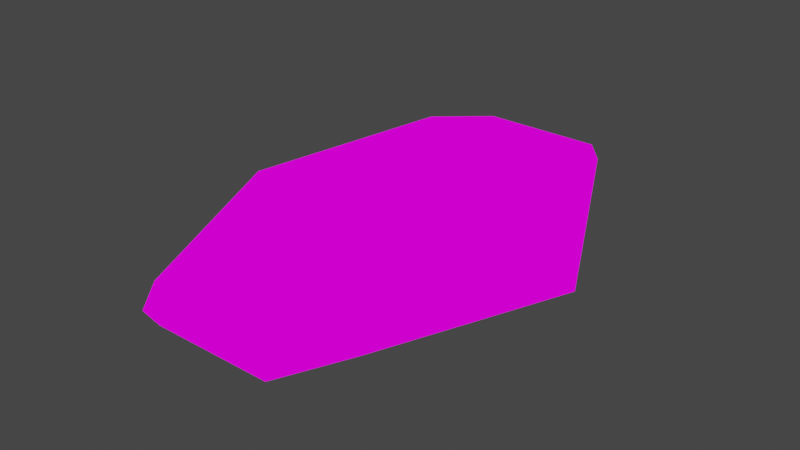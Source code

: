 # Source: ENVI_SciFi01.blend  (saved by Blender 2.82.7; exported with 4.5.12 LTS)
import bpy
from mathutils import Matrix  # noqa: F401  (used for matrix-valued properties, if any)

bpy.ops.wm.read_factory_settings(use_empty=True)
scene = bpy.context.scene
scene.name = 'Scene'

# ---- images (referenced by path relative to the original .blend; pixels are not part of the script)
import os
ASSET_DIR = os.environ.get("B2B_ASSET_DIR", "")  # directory of the original .blend (textures are referenced by path, not embedded)
HERE = os.path.dirname(os.path.abspath(__file__))  # packed textures are extracted next to this script under _unpacked/

def load_image(name, relpath, width, height, colorspace="sRGB"):
    """Load a texture the original file referenced (path relative to the .blend, or extracted next to this script)."""
    p = next((c for c in (os.path.join(HERE, relpath), os.path.join(ASSET_DIR, relpath)) if relpath and os.path.exists(c)), "")
    if p:
        img = bpy.data.images.load(p, check_existing=True)
        img.name = name
    else:  # same state as the original file: an image datablock whose file is absent (Cycles renders it pink)
        img = bpy.data.images.new(name, width, height)
        img.source = "FILE"
        img.filepath = "//" + (relpath or name)
    img.colorspace_settings.name = colorspace
    return img
img_tex_scifi01_innersphere_png = load_image('TEX_SciFi01_InnerSphere.png', 'TEX_SciFi01_InnerSphere.png', 1024, 1024, 'sRGB')
img_tex_scifi01_innersphere02_png = load_image('TEX_SciFi01_InnerSphere02.png', 'TEX_SciFi01_InnerSphere02.png', 1024, 1024, 'sRGB')

# ---- materials (node trees are filled in below, after node groups)
mat_space = bpy.data.materials.new('space')
mat_space.use_transparent_shadow = False
mat_space.roughness = 0.7615
mat_space.specular_intensity = 0.0
mat_space2 = bpy.data.materials.new('space2')
mat_space2.use_transparent_shadow = False

# ---- material node trees
mat_space.use_nodes = True; mat_space.node_tree.nodes.clear()
_N = mat_space.node_tree.nodes; _L = mat_space.node_tree.links
n0 = _N.new('ShaderNodeOutputMaterial'); n0.name = 'Material Output'; n0.location = (300, 300)
n1 = _N.new('ShaderNodeBackground'); n1.name = 'Background'; n1.location = (10, 300)
n2 = _N.new('ShaderNodeTexImage'); n2.name = 'Image Texture'; n2.location = (-280, 280)
n2.image = img_tex_scifi01_innersphere_png
_L.new(n1.outputs[0], n0.inputs[0])
_L.new(n2.outputs[0], n1.inputs[0])
n0.is_active_output = True
mat_space2.use_nodes = True; mat_space2.node_tree.nodes.clear()
_N = mat_space2.node_tree.nodes; _L = mat_space2.node_tree.links
n0 = _N.new('ShaderNodeOutputMaterial'); n0.name = 'Material Output'; n0.location = (300, 300)
n1 = _N.new('ShaderNodeBackground'); n1.name = 'Background'; n1.location = (10, 300)
n2 = _N.new('ShaderNodeTexImage'); n2.name = 'Image Texture'; n2.location = (-280, 280)
n2.image = img_tex_scifi01_innersphere02_png
_L.new(n1.outputs[0], n0.inputs[0])
_L.new(n2.outputs[0], n1.inputs[0])
n0.is_active_output = True

# ---- world
world_world = bpy.data.worlds.new('World'); scene.world = world_world
world_world.use_nodes = True; world_world.node_tree.nodes.clear()
_N = world_world.node_tree.nodes; _L = world_world.node_tree.links
n0 = _N.new('ShaderNodeOutputWorld'); n0.name = 'World Output'; n0.location = (300, 300)
n1 = _N.new('ShaderNodeBackground'); n1.name = 'Background'; n1.location = (10, 300)
n1.inputs[0].default_value = (0.05088, 0.05088, 0.05088, 1.0)
_L.new(n1.outputs[0], n0.inputs[0])
n0.is_active_output = True
world_world.color = (0.05088, 0.05088, 0.05088)
world_world.use_sun_shadow = False
world_world.sun_shadow_jitter_overblur = 0.0

# ---- meshes
me_envi_scifi01 = bpy.data.meshes.new('ENVI_SciFi01')
me_envi_scifi01.from_pydata([(165.2, 0.3363, -0.03059), (165.2, -0.3576, 1.462e-06), (-165.4, -0.04553, -7.101e-09), (-165.4, -0.04278, 0.003884), (165.2, -0.1788, 0.07746), (165.2, -0.1788, -0.07745), (165.2, 0.179, -0.07745), (-165.4, 0.02262, 0.009835), (-165.4, -0.02281, -0.009835), (-165.4, -0.04278, -0.003884), (165.2, 0.3579, 1.948e-06), (165.2, -0.336, -0.03059), (165.2, 0.179, 0.07746), (165.2, -0.336, 0.03059), (165.2, 0.3363, 0.03059), (-165.4, 0.04259, 0.003884), (-165.4, 0.04259, -0.003884), (-165.4, 0.02262, -0.009835), (-165.4, -0.02281, 0.009835), (-165.4, 0.04533, -3.898e-08), (54.31, 109.1, -47.25), (54.32, -218.2, -3.404e-05), (54.31, 109.1, 47.25), (54.31, -205.1, 18.66), (54.31, -109.1, 47.25), (54.31, -109.1, -47.25), (54.31, -205.1, -18.66), (54.31, 205.1, 18.66), (54.31, 205.1, -18.66), (54.31, 218.2, 0.0002592), (-54.73, 205.1, 18.66), (-54.73, 205.1, -18.66), (-54.73, 218.2, -0.0001856), (-54.73, 109.1, -47.25), (-54.73, -218.2, -3.404e-05), (-54.73, 109.1, 47.25), (-54.73, -205.1, 18.66), (-54.73, -109.1, 47.25), (-54.73, -109.1, -47.25), (-54.73, -205.1, -18.66), (-110.0, 102.6, 9.332), (-110.0, 102.6, -9.332), (-110.0, 109.1, -9.281e-05), (-110.0, 54.58, -23.63), (-110.0, -109.1, -1.702e-05), (-110.0, 54.58, 23.63), (-110.0, -102.6, 9.332), (-110.0, -54.57, 23.63), (-110.0, -54.57, -23.63), (-110.0, -102.6, -9.332), (-82.39, 81.85, -35.44), (-82.39, -163.7, -2.553e-05), (-82.39, 81.85, 35.44), (-82.39, -153.8, 14.0), (-82.39, -81.84, 35.44), (-82.39, -81.84, -35.44), (-82.39, -153.8, -14.0), (-82.39, 153.8, 14.0), (-82.39, 153.8, -14.0), (-82.39, 163.7, -0.0001392), (-137.7, 51.3, 4.668), (-137.7, 51.3, -4.668), (-137.7, 54.6, -4.643e-05), (-137.7, 27.3, -11.82), (-137.7, -54.59, -8.514e-06), (-137.7, 27.3, 11.82), (-137.7, -51.3, 4.668), (-137.7, -27.29, 11.82), (-137.7, -27.29, -11.82), (-137.7, -51.3, -4.668), (109.8, 54.65, -23.66), (109.8, -109.3, -1.629e-05), (109.8, 54.65, 23.66), (109.8, -102.7, 9.345), (109.8, -54.64, 23.66), (109.8, -54.64, -23.66), (109.8, -102.7, -9.345), (109.8, 102.7, 9.346), (109.8, 102.7, -9.346), (109.8, 109.3, 0.0001306), (82.03, 153.9, 14.0), (82.03, 153.9, -14.0), (82.03, 163.8, 0.0001949), (82.03, 81.89, -35.46), (82.04, -163.8, -2.516e-05), (82.03, 81.89, 35.46), (82.03, -153.9, 14.0), (82.03, -81.88, 35.46), (82.03, -81.88, -35.46), (82.03, -153.9, -14.0), (137.5, 27.42, -11.87), (137.5, -54.83, -7.413e-06), (137.5, 27.42, 11.87), (137.5, -51.52, 4.688), (137.5, -27.41, 11.87), (137.5, -27.41, -11.87), (137.5, -51.52, -4.688), (137.5, 51.52, 4.688), (137.5, 51.52, -4.688), (137.5, 54.83, 6.626e-05), (-165.4, 0.0326, 0.00686), (165.2, 0.2576, 0.05402), (54.31, 157.1, 32.96), (-54.73, 157.1, 32.96), (-110.0, 78.57, 16.48), (-82.39, 117.8, 24.72), (-137.7, 39.3, 8.244), (109.8, 78.68, 16.5), (82.03, 117.9, 24.73), (137.5, 39.47, 8.279), (-165.4, -9.765e-05, 0.009835), (165.2, 0.0001218, 0.07746), (54.31, 0.01064, 47.25), (-54.73, 0.01059, 47.25), (-110.0, 0.005245, 23.63), (-82.39, 0.007919, 35.44), (-137.7, 0.002575, 11.82), (109.8, 0.005386, 23.66), (82.03, 0.008018, 35.46), (137.5, 0.002754, 11.87), (165.2, -0.2574, 0.05402), (-165.4, -0.0328, 0.00686), (54.31, -157.1, 32.96), (-54.73, -157.1, 32.96), (-110.0, -78.56, 16.48), (-82.39, -117.8, 24.72), (-137.7, -39.3, 8.244), (109.8, -78.67, 16.5), (82.03, -117.9, 24.73), (137.5, -39.46, 8.279), (-165.4, -0.04416, 0.001942), (165.2, -0.3468, 0.0153), (54.31, -211.7, 9.33), (-54.73, -211.7, 9.33), (-110.0, -105.8, 4.666), (-82.39, -158.8, 6.998), (-137.7, -52.95, 2.334), (109.8, -106.0, 4.673), (82.03, -158.8, 7.001), (137.5, -53.17, 2.344), (165.2, -0.3468, -0.01529), (-165.4, -0.04416, -0.001942), (54.31, -211.7, -9.33), (-54.73, -211.7, -9.33), (-110.0, -105.8, -4.666), (-82.39, -158.8, -6.998), (-137.7, -52.95, -2.334), (109.8, -106.0, -4.673), (82.03, -158.8, -7.001), (137.5, -53.17, -2.344), (-165.4, -0.0328, -0.00686), (165.2, -0.2574, -0.05402), (54.31, -157.1, -32.96), (-54.73, -157.1, -32.96), (-110.0, -78.56, -16.48), (-82.39, -117.8, -24.72), (-137.7, -39.3, -8.244), (109.8, -78.67, -16.5), (82.03, -117.9, -24.73), (137.5, -39.46, -8.279), (-165.4, -9.764e-05, -0.009835), (165.2, 0.000122, -0.07745), (54.31, 0.01073, -47.25), (-54.73, 0.0107, -47.25), (-110.0, 0.005302, -23.63), (-82.39, 0.008003, -35.44), (-137.7, 0.002602, -11.82), (109.8, 0.005432, -23.66), (82.03, 0.008087, -35.46), (137.5, 0.002777, -11.87), (-165.4, 0.0326, -0.00686), (165.2, 0.2576, -0.05402), (54.31, 157.1, -32.96), (-54.73, 157.1, -32.96), (-110.0, 78.57, -16.48), (-82.39, 117.8, -24.72), (-137.7, 39.3, -8.244), (109.8, 78.68, -16.5), (82.03, 117.9, -24.73), (137.5, 39.47, -8.279), (165.2, 0.3471, -0.01529), (-165.4, 0.04396, -0.001942), (54.31, 211.7, -9.33), (-54.73, 211.7, -9.33), (-110.0, 105.9, -4.666), (-82.39, 158.8, -6.998), (-137.7, 52.95, -2.334), (109.8, 106.0, -4.673), (82.03, 158.8, -7.001), (137.5, 53.18, -2.344), (-165.4, 0.04396, 0.001942), (165.2, 0.3471, 0.0153), (54.31, 211.7, 9.33), (-54.73, 211.7, 9.33), (-110.0, 105.9, 4.666), (-82.39, 158.8, 6.998), (-137.7, 52.95, 2.334), (109.8, 106.0, 4.673), (82.03, 158.8, 7.002), (137.5, 53.18, 2.344), (68.17, 179.5, 16.33), (68.17, 179.5, -16.33), (68.17, 191.0, 0.000227), (68.17, 95.51, -41.35), (68.18, -191.0, -2.96e-05), (68.17, 95.51, 41.35), (68.17, -179.5, 16.33), (68.17, -95.49, 41.35), (68.17, -95.49, -41.35), (68.17, -179.5, -16.33), (68.17, 137.5, 28.84), (68.17, 0.009331, 41.35), (68.17, -137.5, 28.84), (68.17, -185.2, 8.166), (68.17, -185.2, -8.166), (68.17, -137.5, -28.84), (68.17, 0.009411, -41.35), (68.17, 137.5, -28.84), (68.17, 185.3, -8.166), (68.17, 185.3, 8.166), (95.89, 68.27, -29.56), (95.9, -136.5, -2.072e-05), (95.89, 68.27, 29.56), (95.89, -128.3, 11.67), (95.89, -68.26, 29.56), (95.89, -68.26, -29.56), (95.89, -128.3, -11.67), (95.89, 128.3, 11.67), (95.89, 128.3, -11.67), (95.89, 136.5, 0.0001627), (95.89, 98.29, 20.62), (95.89, 0.006702, 29.56), (95.89, -98.28, 20.62), (95.89, -132.4, 5.837), (95.89, -132.4, -5.837), (95.89, -98.28, -20.62), (95.89, 0.00676, -29.56), (95.89, 98.29, -20.62), (95.89, 132.4, -5.837), (95.89, 132.4, 5.837), (123.6, 77.12, 7.017), (123.6, 77.12, -7.017), (123.6, 82.07, 9.842e-05), (123.6, 41.04, -17.77), (123.6, -82.06, -1.185e-05), (123.6, 41.04, 17.77), (123.6, -77.11, 7.017), (123.6, -41.03, 17.77), (123.6, -41.03, -17.77), (123.6, -77.11, -7.017), (123.6, 59.08, 12.39), (123.6, 0.00407, 17.77), (123.6, -59.07, 12.39), (123.6, -79.59, 3.508), (123.6, -79.59, -3.508), (123.6, -59.07, -12.39), (123.6, 0.004105, -17.77), (123.6, 59.08, -12.39), (123.6, 79.59, -3.508), (123.6, 79.59, 3.508), (151.3, 13.8, -5.974), (151.3, -27.59, -2.975e-06), (151.3, 13.8, 5.974), (151.3, -25.93, 2.359), (151.3, -13.79, 5.974), (151.3, -13.79, -5.974), (151.3, -25.93, -2.359), (151.3, 25.93, 2.359), (151.3, 25.93, -2.359), (151.3, 27.59, 3.411e-05), (151.3, 19.86, 4.167), (151.3, 0.001438, 5.974), (151.3, -19.86, 4.167), (151.3, -26.76, 1.18), (151.3, -26.76, -1.18), (151.3, -19.86, -4.167), (151.3, 0.00145, -5.974), (151.3, 19.86, -4.167), (151.3, 26.76, -1.18), (151.3, 26.76, 1.18), (-68.56, 95.49, -41.35), (-68.56, -191.0, -2.978e-05), (-68.56, 95.49, 41.35), (-68.56, -179.4, 16.33), (-68.56, -95.47, 41.34), (-68.56, -95.47, -41.34), (-68.56, -179.4, -16.33), (-68.56, 179.5, 16.33), (-68.56, 179.5, -16.33), (-68.56, 191.0, -0.0001624), (-68.56, 137.5, 28.84), (-68.56, 0.009254, 41.35), (-68.56, -137.5, 28.84), (-68.56, -185.2, 8.164), (-68.56, -185.2, -8.164), (-68.56, -137.5, -28.84), (-68.56, 0.00935, -41.34), (-68.56, 137.5, -28.84), (-68.56, 185.2, -8.164), (-68.56, 185.2, 8.164), (-96.21, 128.2, 11.66), (-96.21, 128.2, -11.66), (-96.21, 136.4, -0.000116), (-96.21, 68.21, -29.53), (-96.21, -136.4, -2.127e-05), (-96.21, 68.21, 29.54), (-96.21, -128.2, 11.66), (-96.21, -68.2, 29.53), (-96.21, -68.2, -29.53), (-96.21, -128.2, -11.66), (-96.21, 98.2, 20.6), (-96.21, 0.006582, 29.53), (-96.21, -98.19, 20.6), (-96.21, -132.3, 5.832), (-96.21, -132.3, -5.832), (-96.21, -98.19, -20.6), (-96.21, 0.006653, -29.53), (-96.21, 98.2, -20.6), (-96.21, 132.3, -5.832), (-96.21, 132.3, 5.832), (-123.9, 40.94, -17.72), (-123.9, -81.87, -1.277e-05), (-123.9, 40.94, 17.72), (-123.9, -76.93, 7.0), (-123.9, -40.93, 17.72), (-123.9, -40.93, -17.72), (-123.9, -76.93, -7.0), (-123.9, 76.93, 7.0), (-123.9, 76.93, -7.0), (-123.9, 81.87, -6.962e-05), (-123.9, 58.94, 12.36), (-123.9, 0.00391, 17.72), (-123.9, -58.93, 12.36), (-123.9, -79.4, 3.5), (-123.9, -79.4, -3.5), (-123.9, -58.93, -12.36), (-123.9, 0.003952, -17.72), (-123.9, 58.94, -12.36), (-123.9, 79.4, -3.5), (-123.9, 79.4, 3.5), (-151.5, 25.67, 2.336), (-151.5, 25.67, -2.336), (-151.5, 27.32, -2.323e-05), (-151.5, 13.66, -5.915), (-151.5, -27.32, -4.261e-06), (-151.5, 13.66, 5.915), (-151.5, -25.67, 2.336), (-151.5, -13.66, 5.915), (-151.5, -13.66, -5.915), (-151.5, -25.67, -2.336), (-151.5, 19.67, 4.125), (-151.5, 0.001239, 5.915), (-151.5, -19.66, 4.125), (-151.5, -26.5, 1.168), (-151.5, -26.5, -1.168), (-151.5, -19.66, -4.125), (-151.5, 0.001252, -5.915), (-151.5, 19.67, -4.125), (-151.5, 26.5, -1.168), (-151.5, 26.5, 1.168)], [], [(275, 151, 5, 265), (277, 260, 6, 171), (272, 264, 4, 120), (358, 181, 16, 341), (271, 262, 12, 111), (273, 131, 1, 261), (274, 261, 1, 140), (276, 161, 6, 260), (350, 100, 15, 340), (6, 161, 5, 151, 11, 140, 1, 131, 13, 120, 4, 111, 12, 101, 14, 191, 10, 180, 0, 171), (2, 141, 9, 150, 8, 160, 17, 170, 16, 181, 19, 190, 15, 100, 7, 110, 18, 121, 3, 130), (279, 269, 10, 191), (103, 30, 27, 102), (163, 162, 20, 33), (143, 142, 26, 39), (133, 132, 21, 34), (113, 112, 24, 37), (182, 183, 31, 28), (123, 122, 23, 36), (173, 172, 28, 31), (153, 152, 25, 38), (218, 182, 28, 201), (210, 102, 27, 200), (295, 153, 38, 285), (297, 280, 33, 173), (292, 284, 37, 123), (291, 282, 35, 113), (293, 133, 34, 281), (294, 281, 34, 143), (296, 163, 33, 280), (299, 289, 32, 193), (192, 27, 30, 193), (339, 329, 42, 194), (336, 164, 43, 320), (334, 321, 44, 144), (333, 134, 44, 321), (331, 322, 45, 114), (332, 324, 47, 124), (337, 320, 43, 174), (335, 154, 48, 325), (310, 104, 40, 300), (318, 184, 41, 301), (298, 185, 58, 288), (290, 105, 57, 287), (319, 302, 59, 195), (316, 165, 50, 303), (314, 304, 51, 145), (313, 135, 51, 304), (311, 305, 52, 115), (312, 307, 54, 125), (317, 303, 50, 175), (315, 155, 55, 308), (355, 156, 68, 348), (357, 343, 63, 176), (352, 347, 67, 126), (351, 345, 65, 116), (353, 136, 64, 344), (354, 344, 64, 146), (356, 166, 63, 343), (359, 342, 62, 196), (330, 106, 60, 327), (338, 186, 61, 328), (250, 107, 77, 240), (258, 187, 78, 241), (239, 229, 79, 197), (236, 167, 70, 220), (234, 221, 71, 147), (233, 137, 71, 221), (231, 222, 72, 117), (232, 224, 74, 127), (237, 220, 70, 177), (235, 157, 75, 225), (215, 158, 88, 208), (217, 203, 83, 178), (212, 207, 87, 128), (211, 205, 85, 118), (213, 138, 84, 204), (214, 204, 84, 148), (216, 168, 83, 203), (219, 202, 82, 198), (230, 108, 80, 227), (238, 188, 81, 228), (278, 189, 98, 268), (270, 109, 97, 267), (259, 242, 99, 199), (256, 169, 90, 243), (254, 244, 91, 149), (253, 139, 91, 244), (251, 245, 92, 119), (252, 247, 94, 129), (257, 243, 90, 179), (255, 159, 95, 248), (262, 92, 109, 270), (222, 85, 108, 230), (245, 72, 107, 250), (322, 65, 106, 330), (282, 52, 105, 290), (305, 45, 104, 310), (205, 22, 102, 210), (35, 103, 102, 22), (345, 7, 100, 350), (247, 251, 119, 94), (207, 211, 118, 87), (224, 231, 117, 74), (347, 351, 116, 67), (307, 311, 115, 54), (324, 331, 114, 47), (284, 291, 113, 37), (35, 22, 112, 113), (264, 271, 111, 4), (246, 252, 129, 93), (206, 212, 128, 86), (223, 232, 127, 73), (346, 352, 126, 66), (306, 312, 125, 53), (323, 332, 124, 46), (283, 292, 123, 36), (37, 24, 122, 123), (263, 272, 120, 13), (246, 93, 139, 253), (206, 86, 138, 213), (223, 73, 137, 233), (346, 66, 136, 353), (306, 53, 135, 313), (323, 46, 134, 333), (283, 36, 133, 293), (36, 23, 132, 133), (263, 13, 131, 273), (249, 254, 149, 96), (209, 214, 148, 89), (226, 234, 147, 76), (349, 354, 146, 69), (309, 314, 145, 56), (326, 334, 144, 49), (286, 294, 143, 39), (34, 21, 142, 143), (266, 274, 140, 11), (249, 96, 159, 255), (209, 89, 158, 215), (226, 76, 157, 235), (349, 69, 156, 355), (309, 56, 155, 315), (326, 49, 154, 335), (286, 39, 153, 295), (39, 26, 152, 153), (266, 11, 151, 275), (248, 95, 169, 256), (208, 88, 168, 216), (225, 75, 167, 236), (348, 68, 166, 356), (308, 55, 165, 316), (325, 48, 164, 336), (285, 38, 163, 296), (38, 25, 162, 163), (265, 5, 161, 276), (241, 257, 179, 98), (201, 217, 178, 81), (228, 237, 177, 78), (341, 357, 176, 61), (301, 317, 175, 58), (328, 337, 174, 41), (288, 297, 173, 31), (33, 20, 172, 173), (268, 277, 171, 0), (269, 99, 189, 278), (229, 82, 188, 238), (242, 79, 187, 258), (329, 62, 186, 338), (289, 59, 185, 298), (302, 42, 184, 318), (202, 29, 182, 218), (29, 32, 183, 182), (342, 19, 181, 358), (240, 259, 199, 97), (200, 219, 198, 80), (227, 239, 197, 77), (340, 359, 196, 60), (300, 319, 195, 57), (327, 339, 194, 40), (29, 192, 193, 32), (287, 299, 193, 30), (267, 279, 191, 14), (27, 192, 219, 200), (82, 202, 218, 188), (28, 172, 217, 201), (25, 208, 216, 162), (26, 209, 215, 152), (26, 142, 214, 209), (23, 206, 213, 132), (23, 122, 212, 206), (24, 112, 211, 207), (85, 205, 210, 108), (192, 29, 202, 219), (162, 216, 203, 20), (142, 21, 204, 214), (132, 213, 204, 21), (112, 22, 205, 211), (122, 24, 207, 212), (172, 20, 203, 217), (152, 215, 208, 25), (108, 210, 200, 80), (188, 218, 201, 81), (80, 198, 239, 227), (79, 229, 238, 187), (81, 178, 237, 228), (88, 225, 236, 168), (89, 226, 235, 158), (89, 148, 234, 226), (86, 223, 233, 138), (86, 128, 232, 223), (87, 118, 231, 224), (72, 222, 230, 107), (187, 238, 228, 78), (107, 230, 227, 77), (158, 235, 225, 88), (178, 83, 220, 237), (128, 87, 224, 232), (118, 85, 222, 231), (138, 233, 221, 84), (148, 84, 221, 234), (168, 236, 220, 83), (198, 82, 229, 239), (77, 197, 259, 240), (99, 242, 258, 189), (78, 177, 257, 241), (75, 248, 256, 167), (76, 249, 255, 157), (76, 147, 254, 249), (73, 246, 253, 137), (73, 127, 252, 246), (74, 117, 251, 247), (92, 245, 250, 109), (157, 255, 248, 75), (177, 70, 243, 257), (127, 74, 247, 252), (117, 72, 245, 251), (137, 253, 244, 71), (147, 71, 244, 254), (167, 256, 243, 70), (197, 79, 242, 259), (189, 258, 241, 98), (109, 250, 240, 97), (97, 199, 279, 267), (10, 269, 278, 180), (98, 179, 277, 268), (95, 265, 276, 169), (96, 266, 275, 159), (96, 149, 274, 266), (93, 263, 273, 139), (93, 129, 272, 263), (94, 119, 271, 264), (12, 262, 270, 101), (101, 270, 267, 14), (180, 278, 268, 0), (199, 99, 269, 279), (169, 276, 260, 90), (149, 91, 261, 274), (139, 273, 261, 91), (119, 92, 262, 271), (129, 94, 264, 272), (179, 90, 260, 277), (159, 275, 265, 95), (57, 195, 299, 287), (32, 289, 298, 183), (58, 175, 297, 288), (55, 285, 296, 165), (56, 286, 295, 155), (56, 145, 294, 286), (53, 283, 293, 135), (53, 125, 292, 283), (54, 115, 291, 284), (35, 282, 290, 103), (103, 290, 287, 30), (183, 298, 288, 31), (195, 59, 289, 299), (165, 296, 280, 50), (145, 51, 281, 294), (135, 293, 281, 51), (115, 52, 282, 291), (125, 54, 284, 292), (175, 50, 280, 297), (155, 295, 285, 55), (40, 194, 319, 300), (59, 302, 318, 185), (41, 174, 317, 301), (48, 308, 316, 164), (49, 309, 315, 154), (49, 144, 314, 309), (46, 306, 313, 134), (46, 124, 312, 306), (47, 114, 311, 307), (52, 305, 310, 105), (154, 315, 308, 48), (174, 43, 303, 317), (124, 47, 307, 312), (114, 45, 305, 311), (134, 313, 304, 44), (144, 44, 304, 314), (164, 316, 303, 43), (194, 42, 302, 319), (185, 318, 301, 58), (105, 310, 300, 57), (60, 196, 339, 327), (42, 329, 338, 184), (61, 176, 337, 328), (68, 325, 336, 166), (69, 326, 335, 156), (69, 146, 334, 326), (66, 323, 333, 136), (66, 126, 332, 323), (67, 116, 331, 324), (45, 322, 330, 104), (184, 338, 328, 41), (104, 330, 327, 40), (156, 335, 325, 68), (176, 63, 320, 337), (126, 67, 324, 332), (116, 65, 322, 331), (136, 333, 321, 64), (146, 64, 321, 334), (166, 336, 320, 63), (196, 62, 329, 339), (15, 190, 359, 340), (62, 342, 358, 186), (16, 170, 357, 341), (8, 348, 356, 160), (9, 349, 355, 150), (9, 141, 354, 349), (3, 346, 353, 130), (3, 121, 352, 346), (18, 110, 351, 347), (65, 345, 350, 106), (190, 19, 342, 359), (160, 356, 343, 17), (141, 2, 344, 354), (130, 353, 344, 2), (110, 7, 345, 351), (121, 18, 347, 352), (170, 17, 343, 357), (150, 355, 348, 8), (106, 350, 340, 60), (186, 358, 341, 61)])
me_envi_scifi01.polygons.foreach_set('use_smooth', [True] * 342)
me_envi_scifi01.polygons.foreach_set('material_index', [1, 1, 1, 1, 1, 1, 1, 1, 1, 0, 0, 1, 0, 0, 0, 0, 0, 0, 0, 0, 0, 0, 0, 0, 0, 0, 0, 0, 0, 0, 0, 0, 1, 1, 1, 1, 1, 1, 1, 1, 0, 0, 0, 0, 0, 0, 0, 0, 0, 0, 0, 0, 1, 1, 1, 1, 1, 1, 1, 1, 1, 1, 1, 1, 0, 0, 0, 0, 0, 0, 0, 0, 0, 0, 0, 0, 0, 0, 0, 0, 0, 0, 1, 1, 1, 1, 1, 1, 1, 1, 1, 1, 1, 0, 1, 1, 0, 0, 0, 0, 1, 1, 0, 0, 1, 0, 1, 0, 0, 1, 1, 0, 0, 1, 0, 1, 0, 0, 1, 1, 0, 0, 1, 0, 1, 0, 0, 1, 1, 0, 0, 1, 0, 1, 0, 0, 1, 1, 0, 0, 1, 0, 1, 0, 0, 1, 1, 0, 0, 1, 0, 1, 0, 0, 1, 1, 0, 0, 1, 0, 1, 0, 0, 1, 1, 0, 1, 1, 0, 0, 0, 0, 1, 1, 0, 0, 1, 0, 1, 0, 0, 1, 0, 0, 0, 0, 0, 0, 0, 0, 0, 0, 0, 0, 0, 0, 0, 0, 0, 0, 0, 0, 0, 0, 0, 0, 0, 0, 0, 0, 0, 0, 0, 0, 0, 0, 0, 0, 0, 0, 0, 0, 1, 1, 1, 1, 1, 1, 1, 1, 1, 1, 1, 1, 1, 1, 1, 1, 1, 1, 1, 1, 1, 1, 1, 1, 1, 1, 1, 1, 1, 1, 1, 1, 1, 1, 1, 1, 1, 1, 1, 1, 0, 0, 0, 0, 0, 0, 0, 0, 0, 0, 0, 0, 0, 0, 0, 0, 0, 0, 0, 0, 0, 0, 0, 0, 0, 0, 0, 0, 0, 0, 0, 0, 0, 0, 0, 0, 0, 0, 0, 0, 1, 1, 1, 1, 1, 1, 1, 1, 1, 1, 1, 1, 1, 1, 1, 1, 1, 1, 1, 1, 1, 1, 1, 1, 1, 1, 1, 1, 1, 1, 1, 1, 1, 1, 1, 1, 1, 1, 1, 1])
_uv = me_envi_scifi01.uv_layers.new(name='UVMap')
_uv.uv.foreach_set('vector', [0.5, 0.875, 0.5, 1.0, -1.669e-06, 1.0, -1.669e-06, 0.875, 0.5, 0.875, 1.0, 0.875, 1.0, 1.0, 0.5, 1.0, 0.5, 0.875, 0.0, 0.875, 0.0, 1.0, 0.5, 1.0, 0.5, 0.125, 0.5, -1.594e-06, 1.0, -1.669e-06, 1.0, 0.125, 0.5, 0.875, 5.96e-08, 0.875, 0.0, 1.0, 0.5, 1.0, 0.5, 0.875, 0.5, 1.0, 1.0, 1.0, 1.0, 0.875, 0.5, 0.875, 1.0, 0.875, 1.0, 1.0, 0.5, 1.0, 0.5, 0.875, 0.5, 1.0, -1.639e-06, 1.0, -1.643e-06, 0.875, 0.5, 0.125, 0.5, -1.55e-06, 1.192e-07, -1.669e-06, -1.431e-06, 0.125, 0.004761, 0.9952, 0.004761, 0.9934, 0.004761, 0.9916, 0.006417, 0.9908, 0.008072, 0.99, 0.009154, 0.9899, 0.01024, 0.9898, 0.01132, 0.9899, 0.0124, 0.99, 0.01405, 0.9908, 0.01571, 0.9916, 0.01571, 0.9934, 0.01571, 0.9952, 0.01405, 0.996, 0.0124, 0.9968, 0.01132, 0.9969, 0.01024, 0.997, 0.009154, 0.9969, 0.008072, 0.9968, 0.006417, 0.996, 0.01131, 0.9865, 0.01254, 0.9867, 0.01377, 0.9869, 0.01566, 0.9883, 0.01755, 0.9896, 0.01755, 0.9928, 0.01755, 0.9959, 0.01566, 0.9972, 0.01377, 0.9986, 0.01254, 0.9988, 0.01131, 0.999, 0.01008, 0.9988, 0.008848, 0.9986, 0.006961, 0.9972, 0.005074, 0.9959, 0.005074, 0.9928, 0.005074, 0.9896, 0.006961, 0.9883, 0.008848, 0.9869, 0.01008, 0.9867, 0.5, 0.875, 5.96e-08, 0.875, 0.0, 1.0, 0.5, 1.0, 0.5, -1.55e-06, 0.0, -1.669e-06, 0.0, 1.0, 0.5, 1.0, 0.5, -1.639e-06, 0.5, 1.0, -1.669e-06, 1.0, -1.729e-06, -1.609e-06, 0.5, -1.669e-06, 0.5, 1.0, -1.669e-06, 1.0, -1.669e-06, -1.669e-06, 0.5, -1.55e-06, 0.5, 1.0, 1.0, 1.0, 1.0, -1.431e-06, 0.5, -1.55e-06, 0.5, 1.0, 1.0, 1.0, 1.0, -1.431e-06, 0.5, 1.0, 0.5, -1.639e-06, 1.0, -1.669e-06, 1.0, 1.0, 0.5, -1.55e-06, 0.5, 1.0, 1.0, 1.0, 1.0, -1.431e-06, 0.5, -1.639e-06, 0.5, 1.0, -3.338e-06, 1.0, 0.0, -3.338e-06, 0.5, -1.624e-06, 0.5, 1.0, -1.639e-06, 1.0, -1.669e-06, -1.58e-06, 0.5, 0.125, 0.5, -1.609e-06, 1.0, -1.55e-06, 1.0, 0.125, 0.5, 0.125, 0.5, -1.55e-06, 0.0, -1.55e-06, 0.0, 0.125, 0.5, 0.875, 0.5, 1.0, -1.669e-06, 1.0, 0.0, 0.875, 0.5, 0.875, 1.0, 0.875, 1.0, 1.0, 0.5, 1.0, 0.5, 0.875, -1.55e-06, 0.875, 1.192e-07, 1.0, 0.5, 1.0, 0.5, 0.875, -1.55e-06, 0.875, 0.0, 1.0, 0.5, 1.0, 0.5, 0.875, 0.5, 1.0, 1.0, 1.0, 1.0, 0.875, 0.5, 0.875, 1.0, 0.875, 1.0, 1.0, 0.5, 1.0, 0.5, 0.875, 0.5, 1.0, -1.669e-06, 1.0, 0.0, 0.875, 0.5, 0.875, -1.669e-06, 0.875, 0.0, 1.0, 0.5, 1.0, 0.5, 1.0, 1.0, 1.0, 1.0, -1.431e-06, 0.5, -1.55e-06, 0.5, 0.375, -1.55e-06, 0.375, 0.0, 0.5, 0.5, 0.5, 0.5, 0.375, 0.5, 0.5, -1.654e-06, 0.5, 0.0, 0.375, 0.5, 0.375, 1.0, 0.375, 1.0, 0.5, 0.5, 0.5, 0.5, 0.375, 0.5, 0.5, 1.0, 0.5, 1.0, 0.375, 0.5, 0.375, -1.55e-06, 0.375, 0.0, 0.5, 0.5, 0.5, 0.5, 0.375, -1.669e-06, 0.375, 0.0, 0.5, 0.5, 0.5, 0.5, 0.375, 1.0, 0.375, 1.0, 0.5, 0.5, 0.5, 0.5, 0.375, 0.5, 0.5, -1.669e-06, 0.5, 0.0, 0.375, 0.5, 0.625, 0.5, 0.5, 1.192e-07, 0.5, -1.55e-06, 0.625, 0.5, 0.625, 0.5, 0.5, 1.0, 0.5, 1.0, 0.625, 0.5, 0.875, 0.5, 0.75, 1.0, 0.75, 1.0, 0.875, 0.5, 0.875, 0.5, 0.75, 1.192e-07, 0.75, -1.669e-06, 0.875, 0.5, 0.625, -1.669e-06, 0.625, 0.0, 0.75, 0.5, 0.75, 0.5, 0.625, 0.5, 0.75, -1.661e-06, 0.75, 0.0, 0.625, 0.5, 0.625, 1.0, 0.625, 1.0, 0.75, 0.5, 0.75, 0.5, 0.625, 0.5, 0.75, 1.0, 0.75, 1.0, 0.625, 0.5, 0.625, -1.669e-06, 0.625, 1.192e-07, 0.75, 0.5, 0.75, 0.5, 0.625, -1.669e-06, 0.625, 1.192e-07, 0.75, 0.5, 0.75, 0.5, 0.625, 1.0, 0.625, 1.0, 0.75, 0.5, 0.75, 0.5, 0.625, 0.5, 0.75, -1.669e-06, 0.75, 0.0, 0.625, 0.5, 0.125, 0.5, 0.25, -1.669e-06, 0.25, 0.0, 0.125, 0.5, 0.125, 1.0, 0.125, 1.0, 0.25, 0.5, 0.25, 0.5, 0.125, -1.669e-06, 0.125, 0.0, 0.25, 0.5, 0.25, 0.5, 0.125, -1.669e-06, 0.125, 1.192e-07, 0.25, 0.5, 0.25, 0.5, 0.125, 0.5, 0.25, 1.0, 0.25, 1.0, 0.125, 0.5, 0.125, 1.0, 0.125, 1.0, 0.25, 0.5, 0.25, 0.5, 0.125, 0.5, 0.25, -1.647e-06, 0.25, 7.451e-09, 0.125, 0.5, 0.125, -1.55e-06, 0.125, 1.192e-07, 0.25, 0.5, 0.25, 0.5, 0.375, 0.5, 0.25, 2.384e-07, 0.25, -1.55e-06, 0.375, 0.5, 0.375, 0.5, 0.25, 1.0, 0.25, 1.0, 0.375, 0.5, 0.625, 0.5, 0.5, 0.0, 0.5, 1.192e-07, 0.625, 0.5, 0.625, 0.5, 0.5, 1.0, 0.5, 1.0, 0.625, 0.5, 0.375, 0.0, 0.375, 0.0, 0.5, 0.5, 0.5, 0.5, 0.375, 0.5, 0.5, -1.654e-06, 0.5, -1.658e-06, 0.375, 0.5, 0.375, 1.0, 0.375, 1.0, 0.5, 0.5, 0.5, 0.5, 0.375, 0.5, 0.5, 1.0, 0.5, 1.0, 0.375, 0.5, 0.375, 0.0, 0.375, 0.0, 0.5, 0.5, 0.5, 0.5, 0.375, 0.0, 0.375, 0.0, 0.5, 0.5, 0.5, 0.5, 0.375, 1.0, 0.375, 1.0, 0.5, 0.5, 0.5, 0.5, 0.375, 0.5, 0.5, -1.669e-06, 0.5, -1.669e-06, 0.375, 0.5, 0.125, 0.5, 0.25, -1.669e-06, 0.25, -1.669e-06, 0.125, 0.5, 0.125, 1.0, 0.125, 1.0, 0.25, 0.5, 0.25, 0.5, 0.125, 0.0, 0.125, 0.0, 0.25, 0.5, 0.25, 0.5, 0.125, 0.0, 0.125, 0.0, 0.25, 0.5, 0.25, 0.5, 0.125, 0.5, 0.25, 1.0, 0.25, 1.0, 0.125, 0.5, 0.125, 1.0, 0.125, 1.0, 0.25, 0.5, 0.25, 0.5, 0.125, 0.5, 0.25, -1.661e-06, 0.25, -1.665e-06, 0.125, 0.5, 0.125, 1.192e-07, 0.125, 0.0, 0.25, 0.5, 0.25, 0.5, 0.375, 0.5, 0.25, 0.0, 0.25, 5.96e-08, 0.375, 0.5, 0.375, 0.5, 0.25, 1.0, 0.25, 1.0, 0.375, 0.5, 0.875, 0.5, 0.75, 1.0, 0.75, 1.0, 0.875, 0.5, 0.875, 0.5, 0.75, 0.0, 0.75, 5.96e-08, 0.875, 0.5, 0.625, 0.0, 0.625, 0.0, 0.75, 0.5, 0.75, 0.5, 0.625, 0.5, 0.75, -1.647e-06, 0.75, -1.65e-06, 0.625, 0.5, 0.625, 1.0, 0.625, 1.0, 0.75, 0.5, 0.75, 0.5, 0.625, 0.5, 0.75, 1.0, 0.75, 1.0, 0.625, 0.5, 0.625, 5.96e-08, 0.625, 0.0, 0.75, 0.5, 0.75, 0.5, 0.625, 0.0, 0.625, 0.0, 0.75, 0.5, 0.75, 0.5, 0.625, 1.0, 0.625, 1.0, 0.75, 0.5, 0.75, 0.5, 0.625, 0.5, 0.75, -1.669e-06, 0.75, -1.669e-06, 0.625, 1.0, 0.875, 1.0, 0.75, 0.5, 0.75, 0.5, 0.875, 1.0, 0.375, 1.0, 0.25, 0.5, 0.25, 0.5, 0.375, 1.0, 0.625, 1.0, 0.5, 0.5, 0.5, 0.5, 0.625, 1.0, 0.375, 1.0, 0.25, 0.5, 0.25, 0.5, 0.375, 1.0, 0.875, 1.0, 0.75, 0.5, 0.75, 0.5, 0.875, 1.0, 0.625, 1.0, 0.5, 0.5, 0.5, 0.5, 0.625, 1.0, 0.125, 1.0, -1.431e-06, 0.5, -1.55e-06, 0.5, 0.125, 1.0, -1.431e-06, 0.5, -1.55e-06, 0.5, 1.0, 1.0, 1.0, 1.0, 0.125, 1.0, -1.431e-06, 0.5, -1.55e-06, 0.5, 0.125, 1.0, 0.625, 0.5, 0.625, 0.5, 0.75, 1.0, 0.75, 1.0, 0.125, 0.5, 0.125, 0.5, 0.25, 1.0, 0.25, 1.0, 0.375, 0.5, 0.375, 0.5, 0.5, 1.0, 0.5, 1.0, 0.125, 0.5, 0.125, 0.5, 0.25, 1.0, 0.25, 1.0, 0.625, 0.5, 0.625, 0.5, 0.75, 1.0, 0.75, 1.0, 0.375, 0.5, 0.375, 0.5, 0.5, 1.0, 0.5, 1.0, 0.875, 0.5, 0.875, 0.5, 1.0, 1.0, 1.0, 0.0, -1.669e-06, 0.0, 1.0, 0.5, 1.0, 0.5, -1.55e-06, 1.0, 0.875, 0.5, 0.875, 0.5, 1.0, 1.0, 1.0, 1.0, 0.625, 0.5, 0.625, 0.5, 0.75, 1.0, 0.75, 1.0, 0.125, 0.5, 0.125, 0.5, 0.25, 1.0, 0.25, 1.0, 0.375, 0.5, 0.375, 0.5, 0.5, 1.0, 0.5, 1.0, 0.125, 0.5, 0.125, 0.5, 0.25, 1.0, 0.25, 1.0, 0.625, 0.5, 0.625, 0.5, 0.75, 1.0, 0.75, 1.0, 0.375, 0.5, 0.375, 0.5, 0.5, 1.0, 0.5, 1.0, 0.875, 0.5, 0.875, 0.5, 1.0, 1.0, 1.0, 0.0, -1.55e-06, 0.0, 1.0, 0.5, 1.0, 0.5, -1.55e-06, 1.0, 0.875, 0.5, 0.875, 0.5, 1.0, 1.0, 1.0, 5.96e-08, 0.625, 0.0, 0.75, 0.5, 0.75, 0.5, 0.625, 0.0, 0.125, 0.0, 0.25, 0.5, 0.25, 0.5, 0.125, 0.0, 0.375, 0.0, 0.5, 0.5, 0.5, 0.5, 0.375, -1.669e-06, 0.125, 0.0, 0.25, 0.5, 0.25, 0.5, 0.125, -1.669e-06, 0.625, 0.0, 0.75, 0.5, 0.75, 0.5, 0.625, -1.669e-06, 0.375, 0.0, 0.5, 0.5, 0.5, 0.5, 0.375, -1.669e-06, 0.875, 0.0, 1.0, 0.5, 1.0, 0.5, 0.875, 0.0, -1.669e-06, 0.0, 1.0, 0.5, 1.0, 0.5, -1.55e-06, -5.96e-08, 0.875, 0.0, 1.0, 0.5, 1.0, 0.5, 0.875, -1.669e-06, 0.625, 0.5, 0.625, 0.5, 0.75, -1.669e-06, 0.75, -1.669e-06, 0.125, 0.5, 0.125, 0.5, 0.25, -1.669e-06, 0.25, -1.669e-06, 0.375, 0.5, 0.375, 0.5, 0.5, -1.669e-06, 0.5, 0.0, 0.125, 0.5, 0.125, 0.5, 0.25, -1.669e-06, 0.25, 0.0, 0.625, 0.5, 0.625, 0.5, 0.75, -1.669e-06, 0.75, 0.0, 0.375, 0.5, 0.375, 0.5, 0.5, -1.669e-06, 0.5, 0.0, 0.875, 0.5, 0.875, 0.5, 1.0, -1.669e-06, 1.0, 1.0, -1.669e-06, 1.0, 1.0, 0.5, 1.0, 0.5, -1.669e-06, -1.669e-06, 0.875, 0.5, 0.875, 0.5, 1.0, -1.669e-06, 1.0, 1.0, 0.625, 1.0, 0.75, 0.5, 0.75, 0.5, 0.625, 1.0, 0.125, 1.0, 0.25, 0.5, 0.25, 0.5, 0.125, 1.0, 0.375, 1.0, 0.5, 0.5, 0.5, 0.5, 0.375, 1.0, 0.125, 1.0, 0.25, 0.5, 0.25, 0.5, 0.125, 1.0, 0.625, 1.0, 0.75, 0.5, 0.75, 0.5, 0.625, 1.0, 0.375, 1.0, 0.5, 0.5, 0.5, 0.5, 0.375, 1.0, 0.875, 1.0, 1.0, 0.5, 1.0, 0.5, 0.875, 1.0, -1.669e-06, 1.0, 1.0, 0.5, 1.0, 0.5, -1.624e-06, 1.0, 0.875, 1.0, 1.0, 0.5, 1.0, 0.5, 0.875, 1.0, 0.625, 1.0, 0.75, 0.5, 0.75, 0.5, 0.625, 1.0, 0.125, 1.0, 0.25, 0.5, 0.25, 0.5, 0.125, 1.0, 0.375, 1.0, 0.5, 0.5, 0.5, 0.5, 0.375, 1.0, 0.125, 1.0, 0.25, 0.5, 0.25, 0.5, 0.125, 1.0, 0.625, 1.0, 0.75, 0.5, 0.75, 0.5, 0.625, 1.0, 0.375, 1.0, 0.5, 0.5, 0.5, 0.5, 0.375, 1.0, 0.875, 1.0, 1.0, 0.5, 1.0, 0.5, 0.875, 1.0, -1.669e-06, 1.0, 1.0, 0.5, 1.0, 0.5, -1.639e-06, 1.0, 0.875, 1.0, 1.0, 0.5, 1.0, 0.5, 0.875, -1.706e-06, 0.625, 0.5, 0.625, 0.5, 0.75, -1.714e-06, 0.75, -1.676e-06, 0.125, 0.5, 0.125, 0.5, 0.25, -1.684e-06, 0.25, -1.691e-06, 0.375, 0.5, 0.375, 0.5, 0.5, -1.699e-06, 0.5, 0.0, 0.125, 0.5, 0.125, 0.5, 0.25, -1.624e-06, 0.25, 8.941e-08, 0.625, 0.5, 0.625, 0.5, 0.75, -1.535e-06, 0.75, 4.47e-08, 0.375, 0.5, 0.375, 0.5, 0.5, -1.58e-06, 0.5, 1.341e-07, 0.875, 0.5, 0.875, 0.5, 1.0, -1.49e-06, 1.0, 1.0, 5.96e-08, 1.0, 1.0, 0.5, 1.0, 0.5, -1.639e-06, -1.721e-06, 0.875, 0.5, 0.875, 0.5, 1.0, -1.729e-06, 1.0, -1.654e-06, 0.875, -1.639e-06, 0.75, 0.5, 0.75, 0.5, 0.875, -1.594e-06, 0.375, -1.58e-06, 0.25, 0.5, 0.25, 0.5, 0.375, -1.624e-06, 0.625, -1.609e-06, 0.5, 0.5, 0.5, 0.5, 0.625, 5.96e-08, 0.375, -1.639e-06, 0.25, 0.5, 0.25, 0.5, 0.375, 1.192e-07, 0.875, -1.58e-06, 0.75, 0.5, 0.75, 0.5, 0.875, 8.941e-08, 0.625, -1.609e-06, 0.5, 0.5, 0.5, 0.5, 0.625, -1.565e-06, 0.125, -1.55e-06, -1.669e-06, 0.5, -1.609e-06, 0.5, 0.125, -1.669e-06, 1.0, -1.729e-06, -1.609e-06, 0.5, -1.639e-06, 0.5, 1.0, 2.98e-08, 0.125, -1.669e-06, -1.52e-06, 0.5, -1.594e-06, 0.5, 0.125, 1.0, 0.625, 0.5, 0.625, 0.5, 0.75, 1.0, 0.75, 1.0, 0.125, 0.5, 0.125, 0.5, 0.25, 1.0, 0.25, 1.0, 0.375, 0.5, 0.375, 0.5, 0.5, 1.0, 0.5, 1.0, 0.125, 0.5, 0.125, 0.5, 0.25, 1.0, 0.25, 1.0, 0.625, 0.5, 0.625, 0.5, 0.75, 1.0, 0.75, 1.0, 0.375, 0.5, 0.375, 0.5, 0.5, 1.0, 0.5, 0.0, 1.0, 0.5, 1.0, 0.5, -1.55e-06, 1.192e-07, -1.669e-06, 1.0, 0.875, 0.5, 0.875, 0.5, 1.0, 1.0, 1.0, 1.0, 0.875, 0.5, 0.875, 0.5, 1.0, 1.0, 1.0, 1.0, -1.55e-06, 0.5, -1.55e-06, 0.5, 0.125, 1.0, 0.125, -1.58e-06, 0.25, -1.565e-06, 0.125, 0.5, 0.125, 0.5, 0.25, -1.669e-06, -1.669e-06, 0.5, -1.639e-06, 0.5, 0.125, -1.676e-06, 0.125, 1.0, -1.669e-06, 1.0, 0.125, 0.5, 0.125, 0.5, -1.654e-06, 1.0, -1.669e-06, 1.0, 0.125, 0.5, 0.125, 0.5, -1.669e-06, -1.669e-06, -1.654e-06, 0.5, -1.664e-06, 0.5, 0.125, -1.669e-06, 0.125, 0.0, -1.669e-06, 0.0, 0.125, 0.5, 0.125, 0.5, -1.55e-06, 1.0, -1.431e-06, 0.5, -1.55e-06, 0.5, 0.125, 1.0, 0.125, 1.0, -1.431e-06, 0.5, -1.55e-06, 0.5, 0.125, 1.0, 0.125, 1.0, 0.25, 1.0, 0.125, 0.5, 0.125, 0.5, 0.25, 0.5, -1.55e-06, 0.0, -1.669e-06, 1.192e-07, 0.125, 0.5, 0.125, 0.5, -1.654e-06, 0.5, 0.125, -1.665e-06, 0.125, -1.669e-06, -1.639e-06, 0.5, -1.664e-06, 1.0, -1.673e-06, 1.0, 0.125, 0.5, 0.125, 0.5, -1.55e-06, 0.5, 0.125, 1.0, 0.125, 1.0, -1.431e-06, 0.5, -1.55e-06, 0.0, -1.669e-06, 0.0, 0.125, 0.5, 0.125, 0.5, -1.55e-06, 0.0, -1.669e-06, 0.0, 0.125, 0.5, 0.125, 0.5, -1.639e-06, 1.0, -1.609e-06, 1.0, 0.125, 0.5, 0.125, 0.5, -1.669e-06, 0.5, 0.125, -1.669e-06, 0.125, -1.669e-06, -1.669e-06, 0.5, 0.25, 0.5, 0.125, 0.0, 0.125, 0.0, 0.25, 0.5, 0.25, 0.5, 0.125, 1.0, 0.125, 1.0, 0.25, 1.0, 0.25, 0.5, 0.25, 0.5, 0.375, 1.0, 0.375, -1.609e-06, 0.5, -1.594e-06, 0.375, 0.5, 0.375, 0.5, 0.5, -1.684e-06, 0.25, 0.5, 0.25, 0.5, 0.375, -1.691e-06, 0.375, 1.0, 0.25, 1.0, 0.375, 0.5, 0.375, 0.5, 0.25, 1.0, 0.25, 1.0, 0.375, 0.5, 0.375, 0.5, 0.25, -1.669e-06, 0.25, 0.5, 0.25, 0.5, 0.375, -1.669e-06, 0.375, 0.0, 0.25, 0.0, 0.375, 0.5, 0.375, 0.5, 0.25, 1.0, 0.25, 0.5, 0.25, 0.5, 0.375, 1.0, 0.375, 1.0, 0.25, 0.5, 0.25, 0.5, 0.375, 1.0, 0.375, 1.0, 0.5, 1.0, 0.375, 0.5, 0.375, 0.5, 0.5, 0.5, 0.5, 0.5, 0.375, 1.0, 0.375, 1.0, 0.5, 0.5, 0.5, 0.5, 0.375, 5.96e-08, 0.375, 0.0, 0.5, 0.5, 0.25, 0.5, 0.375, -1.669e-06, 0.375, -1.669e-06, 0.25, 0.5, 0.25, 1.0, 0.25, 1.0, 0.375, 0.5, 0.375, 0.5, 0.25, 0.0, 0.25, 0.0, 0.375, 0.5, 0.375, 0.5, 0.25, 0.0, 0.25, 0.0, 0.375, 0.5, 0.375, 0.5, 0.25, 0.5, 0.375, 1.0, 0.375, 1.0, 0.25, 0.5, 0.25, 1.0, 0.25, 1.0, 0.375, 0.5, 0.375, 0.5, 0.25, 0.5, 0.375, -1.658e-06, 0.375, -1.661e-06, 0.25, 0.5, 0.25, 0.0, 0.25, 0.0, 0.375, 0.5, 0.375, 1.0, 0.5, 0.5, 0.5, 0.5, 0.625, 1.0, 0.625, -1.639e-06, 0.75, -1.624e-06, 0.625, 0.5, 0.625, 0.5, 0.75, -1.699e-06, 0.5, 0.5, 0.5, 0.5, 0.625, -1.706e-06, 0.625, 1.0, 0.5, 1.0, 0.625, 0.5, 0.625, 0.5, 0.5, 1.0, 0.5, 1.0, 0.625, 0.5, 0.625, 0.5, 0.5, -1.669e-06, 0.5, 0.5, 0.5, 0.5, 0.625, -1.669e-06, 0.625, 0.0, 0.5, 5.96e-08, 0.625, 0.5, 0.625, 0.5, 0.5, 1.0, 0.5, 0.5, 0.5, 0.5, 0.625, 1.0, 0.625, 1.0, 0.5, 0.5, 0.5, 0.5, 0.625, 1.0, 0.625, 1.0, 0.75, 1.0, 0.625, 0.5, 0.625, 0.5, 0.75, 0.5, 0.5, 0.5, 0.625, -1.669e-06, 0.625, -1.669e-06, 0.5, 0.5, 0.5, 1.0, 0.5, 1.0, 0.625, 0.5, 0.625, 0.5, 0.5, 0.0, 0.5, 0.0, 0.625, 0.5, 0.625, 0.5, 0.5, 0.0, 0.5, 5.96e-08, 0.625, 0.5, 0.625, 0.5, 0.5, 0.5, 0.625, 1.0, 0.625, 1.0, 0.5, 0.5, 0.5, 1.0, 0.5, 1.0, 0.625, 0.5, 0.625, 0.5, 0.5, 0.5, 0.625, -1.65e-06, 0.625, -1.654e-06, 0.5, 0.5, 0.5, 0.0, 0.5, 0.0, 0.625, 0.5, 0.625, 0.5, 0.75, 0.5, 0.625, 1.0, 0.625, 1.0, 0.75, 0.5, 0.75, 0.5, 0.625, 1.192e-07, 0.625, 0.0, 0.75, 1.0, 0.75, 0.5, 0.75, 0.5, 0.875, 1.0, 0.875, -1.669e-06, 1.0, -1.654e-06, 0.875, 0.5, 0.875, 0.5, 1.0, -1.714e-06, 0.75, 0.5, 0.75, 0.5, 0.875, -1.721e-06, 0.875, 1.0, 0.75, 1.0, 0.875, 0.5, 0.875, 0.5, 0.75, 1.0, 0.75, 1.0, 0.875, 0.5, 0.875, 0.5, 0.75, -1.669e-06, 0.75, 0.5, 0.75, 0.5, 0.875, -1.669e-06, 0.875, 0.0, 0.75, -5.96e-08, 0.875, 0.5, 0.875, 0.5, 0.75, 1.0, 0.75, 0.5, 0.75, 0.5, 0.875, 1.0, 0.875, 1.0, 0.75, 0.5, 0.75, 0.5, 0.875, 1.0, 0.875, 1.0, 1.0, 1.0, 0.875, 0.5, 0.875, 0.5, 1.0, 0.5, 1.0, 0.5, 0.875, 5.96e-08, 0.875, 0.0, 1.0, 0.5, 1.0, 0.5, 0.875, 1.0, 0.875, 1.0, 1.0, 0.5, 0.75, 0.0, 0.75, 5.96e-08, 0.875, 0.5, 0.875, 0.5, 0.75, 0.5, 0.875, -1.643e-06, 0.875, -1.647e-06, 0.75, 0.5, 0.75, 1.0, 0.75, 1.0, 0.875, 0.5, 0.875, 0.5, 0.75, 0.5, 0.875, 1.0, 0.875, 1.0, 0.75, 0.5, 0.75, 0.0, 0.75, 5.96e-08, 0.875, 0.5, 0.875, 0.5, 0.75, 0.0, 0.75, 0.0, 0.875, 0.5, 0.875, 0.5, 0.75, 1.0, 0.75, 1.0, 0.875, 0.5, 0.875, 0.5, 0.75, 0.5, 0.875, -1.669e-06, 0.875, -1.669e-06, 0.75, 1.0, 0.75, 0.5, 0.75, 0.5, 0.875, 1.0, 0.875, -1.55e-06, 1.0, -1.565e-06, 0.875, 0.5, 0.875, 0.5, 1.0, -1.535e-06, 0.75, 0.5, 0.75, 0.5, 0.875, -1.512e-06, 0.875, 1.0, 0.7504, 1.0, 0.8752, 0.5, 0.8751, 0.5, 0.7503, 1.0, 0.75, 1.0, 0.875, 0.5, 0.875, 0.5, 0.75, -1.669e-06, 0.75, 0.5, 0.75, 0.5, 0.875, -1.669e-06, 0.875, 0.0, 0.75, 0.0, 0.875, 0.5, 0.875, 0.5, 0.75, 1.0, 0.75, 0.5, 0.75, 0.5, 0.875, 1.0, 0.875, 1.0, 0.7504, 0.4999, 0.7503, 0.4999, 0.8751, 1.0, 0.8752, 1.0, 1.0, 1.0, 0.875, 0.5, 0.875, 0.5, 1.0, 0.5, 1.0, 0.5, 0.875, 5.96e-08, 0.875, 0.0, 1.0, 0.5, 1.0, 0.5, 0.875, 1.0, 0.875, 1.0, 1.0, 0.5, 0.75, 0.0, 0.75, 0.0, 0.875, 0.5, 0.875, 0.5, 0.7503, 0.5, 0.8751, 4.47e-08, 0.8752, 1.49e-08, 0.7504, 0.5, 0.75, 1.0, 0.75, 1.0, 0.875, 0.5, 0.875, 0.5, 0.75, 0.5, 0.875, 1.0, 0.875, 1.0, 0.75, 0.4999, 0.7503, -1.669e-06, 0.7504, -1.669e-06, 0.8752, 0.4999, 0.8751, 0.5, 0.75, 1.192e-07, 0.75, 1.788e-07, 0.875, 0.5, 0.875, 0.5, 0.75, 1.0, 0.75, 1.0, 0.875, 0.5, 0.875, 0.5, 0.75, 0.5, 0.875, -1.669e-06, 0.875, -1.669e-06, 0.75, 1.0, 0.5, 0.5, 0.5, 0.5, 0.625, 1.0, 0.625, -1.58e-06, 0.75, -1.594e-06, 0.625, 0.5, 0.625, 0.5, 0.75, -1.58e-06, 0.5, 0.5, 0.5, 0.5, 0.625, -1.557e-06, 0.625, 1.0, 0.5008, 1.0, 0.6256, 0.5, 0.6255, 0.5, 0.5006, 1.0, 0.5, 1.0, 0.625, 0.5, 0.625, 0.5, 0.5, -1.669e-06, 0.5, 0.5, 0.5, 0.5, 0.625, -1.669e-06, 0.625, 0.0, 0.5, 0.0, 0.625, 0.5, 0.625, 0.5, 0.5, 1.0, 0.5, 0.5, 0.5, 0.5, 0.625, 1.0, 0.625, 1.0, 0.5008, 0.4999, 0.5006, 0.4999, 0.6255, 1.0, 0.6256, 1.0, 0.75, 1.0, 0.625, 0.5, 0.625, 0.5, 0.75, 0.5, 0.5, 0.5, 0.625, -1.669e-06, 0.625, -1.669e-06, 0.5, 0.5, 0.5, 1.0, 0.5, 1.0, 0.625, 0.5, 0.625, 0.5, 0.5, 0.0, 0.5, 5.96e-08, 0.625, 0.5, 0.625, 0.4999, 0.5006, -1.669e-06, 0.5008, -1.669e-06, 0.6256, 0.4999, 0.6255, 0.5, 0.5, 0.5, 0.625, 1.0, 0.625, 1.0, 0.5, 0.5, 0.5, 1.0, 0.5, 1.0, 0.625, 0.5, 0.625, 0.5, 0.5006, 0.5, 0.6255, 0.0, 0.6256, 0.0, 0.5008, 0.5, 0.5, 0.0, 0.5, 0.0, 0.625, 0.5, 0.625, 0.5, 0.75, 0.5, 0.625, 1.0, 0.625, 1.0, 0.75, 0.5, 0.75, 0.5, 0.625, 1.192e-07, 0.625, 1.192e-07, 0.75, 1.0, 0.25, 0.5, 0.25, 0.5, 0.375, 1.0, 0.375, -1.609e-06, 0.5, -1.624e-06, 0.375, 0.5, 0.375, 0.5, 0.5, -1.624e-06, 0.25, 0.5, 0.25, 0.5, 0.375, -1.602e-06, 0.375, 1.0, 0.2511, 1.0, 0.3759, 0.5, 0.3758, 0.5, 0.2508, 1.0, 0.25, 1.0, 0.375, 0.5, 0.375, 0.5, 0.25, -1.669e-06, 0.25, 0.5, 0.25, 0.5, 0.375, -1.669e-06, 0.375, 0.0, 0.25, 1.192e-07, 0.375, 0.5, 0.375, 0.5, 0.25, 1.0, 0.25, 0.5, 0.25, 0.5, 0.375, 1.0, 0.375, 1.0, 0.2511, 0.5, 0.2508, 0.5, 0.3758, 1.0, 0.3759, 1.0, 0.5, 1.0, 0.375, 0.5, 0.375, 0.5, 0.5, 0.5, 0.5, 0.5, 0.375, 1.0, 0.375, 1.0, 0.5, 0.5, 0.5, 0.5, 0.375, 1.192e-07, 0.375, 1.192e-07, 0.5, 0.5, 0.25, 0.5, 0.375, -1.669e-06, 0.375, -1.669e-06, 0.25, 0.5, 0.25, 1.0, 0.25, 1.0, 0.375, 0.5, 0.375, 0.5, 0.25, 0.0, 0.25, 0.0, 0.375, 0.5, 0.375, 0.5, 0.2508, -1.669e-06, 0.2511, -1.669e-06, 0.3759, 0.5, 0.3758, 0.5, 0.25, 0.5, 0.375, 1.0, 0.375, 1.0, 0.25, 0.5, 0.25, 1.0, 0.25, 1.0, 0.375, 0.5, 0.375, 0.5, 0.2508, 0.5, 0.3758, 0.0, 0.3759, 0.0, 0.2511, 0.5, 0.25, 1.192e-07, 0.25, 0.0, 0.375, 0.5, 0.375, 1.0, -1.311e-06, 0.5, -1.49e-06, 0.5, 0.125, 1.0, 0.125, -1.639e-06, 0.25, -1.654e-06, 0.125, 0.5, 0.125, 0.5, 0.25, -1.669e-06, -1.52e-06, 0.5, -1.594e-06, 0.5, 0.125, -1.647e-06, 0.125, 1.0, 1.746e-05, 1.0, 0.1262, 0.5, 0.1253, 0.5, 1.788e-07, 1.0, -1.699e-06, 1.0, 0.125, 0.5, 0.125, 0.5, -1.684e-06, -1.669e-06, -1.669e-06, 0.5, -1.669e-06, 0.5, 0.125, -1.669e-06, 0.125, 0.0, -1.669e-06, 0.0, 0.125, 0.5, 0.125, 0.5, -1.55e-06, 1.0, -1.431e-06, 0.5, -1.431e-06, 0.5, 0.125, 1.0, 0.125, 1.0, 1.752e-05, 0.5, 2.384e-07, 0.5, 0.1253, 1.0, 0.1262, 1.0, 0.25, 1.0, 0.125, 0.5, 0.125, 0.5, 0.25, 0.5, -1.49e-06, 1.192e-07, -1.669e-06, 1.192e-07, 0.125, 0.5, 0.125, 0.5, 1.788e-07, 0.5, 0.1253, 0.0, 0.1262, 0.0, 1.755e-05, 0.5, -1.669e-06, 1.0, -1.669e-06, 1.0, 0.125, 0.5, 0.125, 0.5, -1.55e-06, 0.5, 0.125, 1.0, 0.125, 1.0, -1.431e-06, 0.5, 2.384e-07, -1.669e-06, 1.74e-05, -1.669e-06, 0.1262, 0.5, 0.1253, 0.5, -1.431e-06, 0.0, -1.49e-06, -5.96e-08, 0.125, 0.5, 0.125, 0.5, -1.594e-06, 1.0, -1.669e-06, 1.0, 0.125, 0.5, 0.125, 0.5, -1.684e-06, 0.5, 0.125, -1.669e-06, 0.125, -1.669e-06, -1.669e-06, 0.5, 0.25, 0.5, 0.125, 1.788e-07, 0.125, 2.384e-07, 0.25, 0.5, 0.25, 0.5, 0.125, 1.0, 0.125, 1.0, 0.25])
me_envi_scifi01.materials.append(mat_space)
me_envi_scifi01.materials.append(mat_space2)
me_envi_scifi01.use_remesh_fix_poles = True
me_envi_scifi01.use_remesh_preserve_attributes = False
me_envi_scifi01.use_mirror_vertex_groups = False
me_envi_scifi01.update()
me_envi_scifi01.normals_split_custom_set([tuple(v) for v in zip(*[iter([0.3429, 0.8369, 0.4267, -0.354, 0.9315, -0.08337, -0.9086, -0.3922, 0.1434, -0.3424, -0.5115, 0.7881, -0.2076, -0.9779, 0.02331, 0.03754, -0.5068, 0.8613, -0.6491, 0.4809, 0.5894, -0.9089, -0.05053, 0.414, -0.2488, 0.9644, -0.08996, 0.03809, 0.507, -0.8611, -0.6273, -0.5147, -0.5845, -0.8989, 0.08845, -0.4291, -0.9051, -0.3902, -0.1686, 0.4221, 0.4196, 0.8036, 0.9227, 0.2352, 0.3056, 0.7232, -0.2903, 0.6267, -0.3371, 0.5086, -0.7923, 0.03681, -0.5064, -0.8615, -0.673, -0.5855, -0.4519, -0.9996, 5.707e-05, -0.02671, 0.9055, 0.3891, 0.1693, 0.5586, -0.5999, -0.5728, 0.4728, -0.8812, -3.916e-07, 0.7947, 0.02371, 0.6066, 0.6192, -0.7095, 0.3363, 0.7947, 0.02371, 0.6066, 0.4728, -0.8812, -3.916e-07, -0.3798, 0.9114, 0.1584, 0.1707, -4.78e-05, 0.9853, -0.7274, 0.4894, 0.481, -0.6491, 0.4809, 0.5894, 0.03754, -0.5068, 0.8613, -0.3196, -0.8358, -0.4464, 0.8819, -0.0452, -0.4693, 0.06514, -0.9445, -0.3221, 0.7295, -0.4224, -0.538, -0.6491, 0.4809, 0.5894, -0.7274, 0.4894, 0.481, -0.9086, -0.3922, 0.1434, -0.354, 0.9315, -0.08337, -0.656, -0.1534, 0.739, -0.3798, 0.9114, 0.1584, 0.4728, -0.8812, -3.916e-07, 0.5586, -0.5999, -0.5728, -0.2327, -0.8899, -0.3924, -0.8989, 0.08845, -0.4291, -0.6273, -0.5147, -0.5845, -0.9996, 5.707e-05, -0.02671, -0.673, -0.5855, -0.4519, -0.4171, 0.7827, -0.462, -0.7017, 0.1035, -0.7049, -0.4222, -0.6165, 0.6646, 0.7904, -0.1556, -0.5924, 0.5883, -0.3184, -0.7433, -0.3893, 0.8025, 0.4521, -0.9089, -0.05053, 0.414, -0.7903, 0.1568, -0.5924, -0.5305, 0.3575, -0.7686, 0.2324, -0.8901, 0.3921, 0.8845, 0.1799, 0.4305, 0.662, 0.604, 0.4438, 0.7079, 0.5295, 0.4674, 0.6397, 0.4964, 0.5869, 0.4171, 0.7829, 0.4616, 0.9227, 0.2352, 0.3056, 0.4221, 0.4196, 0.8036, -0.7904, -0.1564, 0.5923, -0.5885, -0.3188, 0.743, 0.06514, -0.9445, -0.3221, 0.8819, -0.0452, -0.4693, 0.6408, -0.6363, -0.4296, 0.6916, -0.5595, -0.4567, 0.6204, -0.5254, -0.5823, 0.3538, -0.8256, -0.4396, 0.6566, -0.1537, -0.7385, 0.572, 0.5968, 0.5627, 0.5539, 0.7186, -0.4205, 0.9762, -0.2171, 1.843e-06, 0.7904, -0.1556, -0.5924, -0.4222, -0.6165, 0.6646, 0.1337, 0.7338, -0.6661, 0.4827, -0.5401, -0.6895, -0.4093, -0.6146, -0.6744, -0.9865, -0.04668, -0.1567, 0.6367, 5.171e-07, 0.7711, -0.1764, 0.4693, 0.8652, -0.7689, -0.1086, 0.63, 0.1936, -0.6979, 0.6895, 0.4768, -0.7182, -0.5069, 0.2604, 0.1033, -0.96, -0.4566, 0.5485, 0.7005, 0.4163, 0.5286, 0.7398, 0.4772, -0.718, 0.5068, 0.2604, -0.8698, -0.4192, -0.6179, -0.7863, 1.356e-08, -0.4368, -0.2519, 0.8636, 0.6362, 9.55e-07, -0.7715, -0.1765, -0.4687, -0.8655, -0.7693, 0.1086, -0.6296, 0.1935, 0.6983, -0.6892, -0.4783, 0.7177, -0.5062, -0.2603, -0.1046, -0.9599, 0.4827, -0.5401, 0.6895, -0.4117, -0.5066, 0.7575, 0.9815, 0.05471, -0.1836, -0.141, -0.7139, -0.6859, -0.4566, 0.5485, -0.7005, 0.4149, 0.5917, -0.6912, 0.9867, -0.04638, 0.1557, -0.1332, 0.7342, 0.6657, -0.4117, -0.5066, 0.7575, 0.4827, -0.5401, 0.6895, 0.9814, 0.05486, 0.1841, -0.1411, 0.9728, 0.1838, -0.7691, 0.1086, 0.6298, 0.2014, -0.4275, 0.8813, 0.2517, 0.9379, -0.2389, -0.4783, 0.7177, -0.5062, -0.4117, -0.5066, 0.7575, -0.722, -0.2911, 0.6277, -0.735, 0.6661, -0.1268, -0.9865, -0.04668, -0.1567, -0.4093, -0.6146, -0.6744, -0.7283, -0.4232, -0.539, 0.7443, -0.6503, 0.152, 0.9814, 0.05486, 0.1841, 0.2014, -0.4275, 0.8813, 0.3434, -0.5116, 0.7876, 0.2045, -0.9787, 0.01721, 0.803, 0.3198, 0.5028, 0.1936, -0.6979, 0.6895, 0.9867, -0.04638, 0.1557, 0.2215, 0.9742, -0.04426, 0.8032, -0.3201, -0.5024, 0.1935, 0.6983, -0.6892, 0.9815, 0.05471, -0.1836, 0.3406, 0.498, -0.7975, 0.8028, 0.3193, -0.5035, 0.1938, -0.6973, -0.6901, 0.6362, 9.55e-07, -0.7715, -0.2539, -0.9373, 0.2386, 0.4772, -0.718, 0.5068, -0.4368, -0.2519, 0.8636, -0.795, 0.02488, 0.6061, -0.5883, -0.7144, 0.379, -0.795, 0.02488, 0.6061, -0.4368, -0.2519, 0.8636, 0.4768, -0.7182, -0.5069, 0.799, 4.512e-05, 0.6014, 0.6367, 5.171e-07, 0.7711, 0.1936, -0.6979, 0.6895, 0.803, 0.3198, 0.5028, -0.5876, 0.7143, -0.3802, -0.4008, 0.9162, -3.303e-06, -0.4685, 0.3528, 0.8099, -0.8866, -0.1603, 0.434, 0.2599, -0.1043, 0.96, -0.4093, -0.6146, -0.6744, 0.4827, -0.5401, -0.6895, -0.8866, -0.1603, 0.434, -0.5876, 0.7143, -0.3803, -0.4008, 0.9162, -2.987e-06, -0.8415, 0.04694, 0.5383, -0.922, -0.3419, 0.1819, 0.799, 4.529e-05, 0.6014, 0.3404, 0.4986, 0.7972, -0.03562, -0.5074, 0.861, 0.3478, -0.705, 0.6181, -0.5883, -0.7144, 0.379, -0.2985, -0.9544, -5.93e-07, -0.795, 0.02488, -0.6061, -0.9223, 0.3406, -0.1823, -0.2539, -0.9373, 0.2386, -0.588, -0.7144, -0.3793, -0.795, 0.02488, -0.6061, -0.2985, -0.9544, -5.93e-07, 0.3406, 0.498, -0.7975, 0.8028, 0.3193, -0.5035, 0.3481, -0.7044, -0.6186, -0.1174, -4.332e-05, -0.9931, 0.2215, 0.9742, -0.04426, 0.8032, -0.3201, -0.5024, 0.3433, -0.5118, -0.7875, -0.3012, 0.8336, -0.4629, 0.2045, -0.9787, 0.01721, 0.3478, -0.705, 0.6181, -0.03562, -0.5074, 0.861, -0.325, -0.8364, 0.4414, 0.7443, -0.6503, 0.152, 0.2218, 0.9741, 0.04474, -0.03594, 0.5075, 0.8609, 0.3434, -0.5116, 0.7876, -0.3247, -0.8364, -0.4416, 0.2047, 0.8095, -0.5503, 0.779, -0.2752, -0.5634, 0.7295, -0.4224, -0.538, -0.922, -0.3417, -0.1819, -0.5877, -0.1184, -0.8004, 0.779, -0.2752, 0.5634, 0.7232, -0.2903, 0.6267, -0.922, -0.3417, -0.1819, -0.5877, -0.1184, -0.8004, 0.779, -0.2752, 0.5634, 0.7232, -0.2903, 0.6267, -0.3247, -0.8364, -0.4416, 0.2047, 0.8095, -0.5503, 0.779, -0.2752, -0.5634, 0.7295, -0.4224, -0.538, -0.5876, 0.7143, -0.3802, -0.4008, 0.9162, -3.126e-06, -0.8415, 0.04694, 0.5383, -0.922, -0.3419, 0.1819, 0.799, 4.525e-05, 0.6014, 0.3404, 0.4986, 0.7972, -0.03562, -0.5074, 0.861, 0.3478, -0.705, 0.6181, -0.5883, -0.7144, 0.379, -0.2985, -0.9544, -4.401e-07, -0.795, 0.02488, -0.6061, -0.9223, 0.3406, -0.1823, -0.2539, -0.9373, 0.2386, -0.588, -0.7144, -0.3793, -0.795, 0.02488, -0.6061, -0.2985, -0.9544, -4.401e-07, 0.3406, 0.498, -0.7975, 0.8028, 0.3193, -0.5035, 0.3481, -0.7044, -0.6186, -0.1174, -4.341e-05, -0.9931, 0.2215, 0.9742, -0.04426, 0.8032, -0.3201, -0.5024, 0.3433, -0.5118, -0.7875, -0.3012, 0.8336, -0.4629, 0.2045, -0.9787, 0.01721, 0.3478, -0.705, 0.6181, -0.03562, -0.5074, 0.861, -0.325, -0.8364, 0.4414, 0.7443, -0.6503, 0.152, 0.2218, 0.9741, 0.04474, -0.03594, 0.5075, 0.8609, 0.3434, -0.5116, 0.7876, 0.7595, -0.6209, 0.1942, 0.2218, 0.9741, 0.04474, -0.03594, 0.5075, 0.8609, 0.3434, -0.5116, 0.7876, 0.2334, -0.9703, 0.06343, 0.803, 0.3198, 0.5028, 0.3435, 0.5113, 0.7878, -0.325, -0.8364, 0.4414, 0.1927, 0.9813, 0.001347, 0.8032, -0.3201, -0.5024, 0.3433, -0.5118, -0.7875, -0.3012, 0.8336, -0.4629, 0.3299, 0.5427, -0.7724, 0.8028, 0.3193, -0.5035, 0.3481, -0.7044, -0.6186, -0.1174, -4.349e-05, -0.9931, -0.303, -0.9201, 0.2484, -0.588, -0.7144, -0.3793, -0.9463, 0.3233, -5.639e-07, -0.795, 0.02488, 0.6061, -0.5541, -0.7181, 0.4211, -0.795, 0.02488, 0.6061, -0.9463, 0.3233, -5.639e-07, -0.9223, 0.3406, -0.1823, 0.8062, 4.595e-05, 0.5917, 0.3404, 0.4986, 0.7972, 0.3435, 0.5113, 0.7878, 0.803, 0.3198, 0.5028, -0.6202, 0.7084, -0.3369, -0.4008, 0.9162, -3.287e-06, -0.8415, 0.04694, 0.5383, -0.922, -0.3419, 0.1819, -0.3247, -0.8364, -0.4416, 0.2047, 0.8095, -0.5503, 0.779, -0.2752, -0.5634, 0.7295, -0.4224, -0.538, -0.922, -0.3417, -0.1819, -0.5877, -0.1184, -0.8004, 0.779, -0.2752, 0.5634, 0.7232, -0.2903, 0.6267, -0.735, 0.6661, -0.1268, -0.2042, 0.8094, -0.5507, -0.6999, -0.4203, -0.5776, -0.7283, -0.4232, -0.539, 0.2517, 0.9379, -0.2389, 0.587, -0.1176, -0.801, -0.6999, -0.4203, 0.5776, -0.722, -0.2911, 0.6277, 0.587, 0.7151, -0.3797, 0.9762, -0.2171, 1.951e-06, 0.8412, 0.04818, 0.5386, 0.2516, 0.9379, 0.2389, 0.1194, -4.394e-05, 0.9928, -0.3394, 0.4986, 0.7977, -0.8028, 0.319, 0.5038, -0.3468, -0.7051, 0.6185, 0.5878, -0.7152, 0.3783, 0.9466, 0.3223, -5.317e-07, 0.7947, 0.02371, -0.6066, 0.2527, -0.9375, -0.2393, 0.9226, 0.3397, 0.1829, 0.5875, -0.7152, -0.3786, 0.7947, 0.02371, -0.6066, 0.9466, 0.3223, -5.317e-07, -0.3395, 0.498, -0.798, 0.03681, -0.5064, -0.8615, -0.3471, -0.7045, -0.6191, -0.7977, 4.393e-05, -0.6031, -0.2209, 0.9743, -0.04464, 0.03809, 0.507, -0.8611, -0.3423, -0.5117, -0.788, -0.7449, -0.6496, -0.1521, -0.204, -0.9788, 0.01756, -0.3468, -0.7051, 0.6185, -0.8028, 0.319, 0.5038, -0.7348, 0.6664, 0.1265, 0.3027, 0.8328, 0.4635, -0.2212, 0.9742, 0.04512, -0.8029, -0.3191, 0.5035, -0.3424, -0.5115, 0.7881, 0.3027, 0.8328, 0.4635, -0.2212, 0.9742, 0.04512, -0.8029, -0.3191, 0.5035, -0.3424, -0.5115, 0.7881, -0.204, -0.9788, 0.01756, 0.03754, -0.5068, 0.8613, -0.3425, 0.5112, 0.7883, -0.7348, 0.6664, 0.1265, -0.2209, 0.9743, -0.04464, 0.03809, 0.507, -0.8611, -0.3423, -0.5117, -0.788, -0.7449, -0.6496, -0.1521, -0.3395, 0.498, -0.798, 0.03681, -0.5064, -0.8615, -0.3471, -0.7045, -0.6191, -0.7977, 4.378e-05, -0.6031, 0.9226, 0.3397, 0.1829, 0.5875, -0.7152, -0.3786, 0.2966, -0.955, -7.502e-07, 0.7947, 0.02371, 0.6066, 0.5878, -0.7152, 0.3783, 0.7947, 0.02371, 0.6066, 0.2966, -0.955, -7.502e-07, 0.2527, -0.9375, -0.2393, 0.1194, -4.38e-05, 0.9928, -0.3394, 0.4986, 0.7977, -0.3425, 0.5112, 0.7883, 0.03754, -0.5068, 0.8613, 0.587, 0.7151, -0.3797, 0.9762, -0.2171, 1.913e-06, 0.8412, 0.04818, 0.5386, 0.2516, 0.9379, 0.2389, -0.735, 0.6661, -0.1268, -0.2042, 0.8094, -0.5507, -0.6999, -0.4203, -0.5776, -0.7283, -0.4232, -0.539, 0.2517, 0.9379, -0.2389, 0.587, -0.1176, -0.801, -0.6999, -0.4203, 0.5776, -0.722, -0.2911, 0.6277, 0.3025, 0.92, -0.2491, 0.587, -0.1176, -0.801, -0.6999, -0.4203, 0.5776, -0.722, -0.2911, 0.6277, -0.7517, 0.6372, -0.1704, -0.2042, 0.8094, -0.5507, -0.6999, -0.4203, -0.5776, -0.7283, -0.4232, -0.539, 0.587, 0.7151, -0.3797, 0.9762, -0.2171, 1.897e-06, 0.8412, 0.04818, 0.5386, 0.2516, 0.9379, 0.2389, 0.1194, -4.387e-05, 0.9928, -0.3394, 0.4986, 0.7977, -0.8028, 0.319, 0.5038, -0.3468, -0.7051, 0.6185, 0.5878, -0.7152, 0.3783, 0.9466, 0.3223, -2.746e-07, 0.7947, 0.02371, -0.6066, 0.2527, -0.9375, -0.2393, 0.9226, 0.3397, 0.1829, 0.5875, -0.7152, -0.3786, 0.7947, 0.02371, -0.6066, 0.9466, 0.3223, -2.746e-07, -0.3395, 0.498, -0.798, 0.03681, -0.5064, -0.8615, -0.3471, -0.7045, -0.6191, -0.7977, 4.397e-05, -0.6031, -0.2209, 0.9743, -0.04464, 0.03809, 0.507, -0.8611, -0.3423, -0.5117, -0.788, -0.7449, -0.6496, -0.1521, -0.204, -0.9788, 0.01756, -0.3468, -0.7051, 0.6185, -0.8028, 0.319, 0.5038, -0.7348, 0.6664, 0.1265, 0.3027, 0.8328, 0.4635, -0.2212, 0.9742, 0.04512, -0.8029, -0.3191, 0.5035, -0.3424, -0.5115, 0.7881, 0.03681, -0.5064, -0.8615, -0.3471, -0.7045, -0.6191, -0.2042, 0.8094, -0.5507, -0.7517, 0.6372, -0.1704, 0.03681, -0.5064, -0.8615, -0.3471, -0.7045, -0.6191, -0.2042, 0.8094, -0.5507, -0.735, 0.6661, -0.1268, 0.03681, -0.5064, -0.8615, -0.3471, -0.7045, -0.6191, -0.2042, 0.8094, -0.5507, -0.735, 0.6661, -0.1268, 0.8028, 0.3193, -0.5035, 0.3481, -0.7044, -0.6186, 0.2047, 0.8095, -0.5503, -0.3247, -0.8364, -0.4416, 0.8028, 0.3193, -0.5035, 0.3481, -0.7044, -0.6186, 0.2047, 0.8095, -0.5503, -0.3247, -0.8364, -0.4416, 0.8028, 0.3193, -0.5035, 0.3481, -0.7044, -0.6186, 0.2047, 0.8095, -0.5503, -0.3247, -0.8364, -0.4416, 0.03681, -0.5064, -0.8615, -0.2009, 0.4267, -0.8818, -0.9865, -0.04668, -0.1567, -0.735, 0.6661, -0.1268, 0.1938, -0.6973, -0.6901, 0.1337, 0.7338, -0.6661, -0.9865, -0.04668, -0.1567, -0.2009, 0.4267, -0.8818, 0.8028, 0.3193, -0.5035, 0.6408, -0.6363, -0.4296, 0.8819, -0.0452, -0.4693, -0.3196, -0.8358, -0.4464, 0.03809, 0.507, -0.8611, -0.3395, 0.498, -0.798, -0.7977, 4.397e-05, -0.6031, -0.3423, -0.5117, -0.788, 0.03809, 0.507, -0.8611, -0.3395, 0.498, -0.798, -0.7977, 4.378e-05, -0.6031, -0.3423, -0.5117, -0.788, 0.03809, 0.507, -0.8611, -0.3395, 0.498, -0.798, -0.7977, 4.393e-05, -0.6031, -0.3423, -0.5117, -0.788, 0.8032, -0.3201, -0.5024, 0.3299, 0.5427, -0.7724, -0.1174, -4.349e-05, -0.9931, 0.3433, -0.5118, -0.7875, 0.8032, -0.3201, -0.5024, 0.3406, 0.498, -0.7975, -0.1174, -4.341e-05, -0.9931, 0.3433, -0.5118, -0.7875, 0.8032, -0.3201, -0.5024, 0.3406, 0.498, -0.7975, -0.1174, -4.332e-05, -0.9931, 0.3433, -0.5118, -0.7875, 0.8032, -0.3201, -0.5024, 0.3406, 0.498, -0.7975, 0.6362, 9.55e-07, -0.7715, 0.1935, 0.6983, -0.6892, 0.1938, -0.6973, -0.6901, -0.2009, 0.4267, -0.8818, -0.1765, -0.4687, -0.8655, 0.6362, 9.55e-07, -0.7715, 0.03809, 0.507, -0.8611, -0.3371, 0.5086, -0.7923, -0.9996, 5.707e-05, -0.02671, -0.6273, -0.5147, -0.5845, -0.7343, 0.3928, -0.5537, -0.2209, 0.9743, -0.04464, -0.7449, -0.6496, -0.1521, -0.7633, 0.3068, -0.5686, -0.7343, 0.3928, -0.5537, -0.2209, 0.9743, -0.04464, -0.7449, -0.6496, -0.1521, -0.7633, 0.3068, -0.5686, -0.7343, 0.3928, -0.5537, -0.2209, 0.9743, -0.04464, -0.7449, -0.6496, -0.1521, -0.7633, 0.3068, -0.5686, 0.7355, 0.392, -0.5527, 0.1927, 0.9813, 0.001347, -0.3012, 0.8336, -0.4629, 0.7189, 0.3903, -0.5752, 0.7355, 0.392, -0.5527, 0.2215, 0.9742, -0.04426, -0.3012, 0.8336, -0.4629, 0.7189, 0.3903, -0.5752, 0.7355, 0.392, -0.5527, 0.2215, 0.9742, -0.04426, -0.3012, 0.8336, -0.4629, 0.7189, 0.3903, -0.5752, 0.7355, 0.392, -0.5527, 0.2215, 0.9742, -0.04426, 0.9815, 0.05471, -0.1836, 0.4149, 0.5917, -0.6912, 0.1935, 0.6983, -0.6892, -0.7693, 0.1086, -0.6296, -0.141, -0.7139, -0.6859, 0.9815, 0.05471, -0.1836, -0.7343, 0.3928, -0.5537, -0.2488, 0.9644, -0.08996, -0.8989, 0.08845, -0.4291, -0.2327, -0.8899, -0.3924, -0.7343, 0.3928, -0.5537, -0.7633, 0.3068, -0.5686, 0.5875, -0.7152, -0.3786, 0.9226, 0.3397, 0.1829, -0.7343, 0.3928, -0.5537, -0.7633, 0.3068, -0.5686, 0.5875, -0.7152, -0.3786, 0.9226, 0.3397, 0.1829, -0.7343, 0.3928, -0.5537, -0.7633, 0.3068, -0.5686, 0.5875, -0.7152, -0.3786, 0.9226, 0.3397, 0.1829, 0.7355, 0.392, -0.5527, 0.7189, 0.3903, -0.5752, -0.588, -0.7144, -0.3793, -0.303, -0.9201, 0.2484, 0.7355, 0.392, -0.5527, 0.7189, 0.3903, -0.5752, -0.588, -0.7144, -0.3793, -0.2539, -0.9373, 0.2386, 0.7355, 0.392, -0.5527, 0.7189, 0.3903, -0.5752, -0.588, -0.7144, -0.3793, -0.2539, -0.9373, 0.2386, 0.7355, 0.392, -0.5527, 0.4149, 0.5917, -0.6912, 0.4772, -0.718, 0.5068, -0.2539, -0.9373, 0.2386, 0.4149, 0.5917, -0.6912, -0.4566, 0.5485, -0.7005, 0.2604, -0.8698, -0.4192, 0.4772, -0.718, 0.5068, -0.7343, 0.3928, -0.5537, -0.2327, -0.8899, -0.3924, 0.5586, -0.5999, -0.5728, 0.9055, 0.3891, 0.1693, -0.7306, 0.3155, 0.6056, 0.5878, -0.7152, 0.3783, 0.2527, -0.9375, -0.2393, -0.7633, 0.3068, 0.5686, -0.7306, 0.3155, 0.6056, 0.5878, -0.7152, 0.3783, 0.2527, -0.9375, -0.2393, -0.7633, 0.3068, 0.5686, -0.7306, 0.3155, 0.6056, 0.5878, -0.7152, 0.3783, 0.2527, -0.9375, -0.2393, -0.7633, 0.3068, 0.5686, 0.7318, 0.3148, 0.6045, -0.5541, -0.7181, 0.4211, -0.9223, 0.3406, -0.1823, 0.7189, 0.3903, 0.5752, 0.7318, 0.3148, 0.6045, -0.5883, -0.7144, 0.379, -0.9223, 0.3406, -0.1823, 0.7189, 0.3903, 0.5752, 0.7318, 0.3148, 0.6045, -0.5883, -0.7144, 0.379, -0.9223, 0.3406, -0.1823, 0.7189, 0.3903, 0.5752, 0.7318, 0.3148, 0.6045, -0.5883, -0.7144, 0.379, 0.4768, -0.7182, -0.5069, 0.4163, 0.5286, 0.7398, -0.4368, -0.2519, 0.8636, -0.6179, -0.7863, 1.356e-08, 0.2604, 0.1033, -0.96, 0.4768, -0.7182, -0.5069, -0.7306, 0.3155, 0.6056, 0.6192, -0.7095, 0.3363, -0.3798, 0.9114, 0.1584, -0.656, -0.1534, 0.739, -0.7306, 0.3155, 0.6056, -0.7633, 0.3068, 0.5686, -0.2212, 0.9742, 0.04512, 0.3027, 0.8328, 0.4635, -0.7306, 0.3155, 0.6056, -0.7633, 0.3068, 0.5686, -0.2212, 0.9742, 0.04512, 0.3027, 0.8328, 0.4635, -0.7306, 0.3155, 0.6056, -0.7633, 0.3068, 0.5686, -0.2212, 0.9742, 0.04512, 0.3027, 0.8328, 0.4635, 0.7318, 0.3148, 0.6045, 0.7189, 0.3903, 0.5752, 0.2218, 0.9741, 0.04474, 0.7595, -0.6209, 0.1942, 0.7318, 0.3148, 0.6045, 0.7189, 0.3903, 0.5752, 0.2218, 0.9741, 0.04474, 0.7443, -0.6503, 0.152, 0.7318, 0.3148, 0.6045, 0.7189, 0.3903, 0.5752, 0.2218, 0.9741, 0.04474, 0.7443, -0.6503, 0.152, 0.7318, 0.3148, 0.6045, 0.4163, 0.5286, 0.7398, 0.9814, 0.05486, 0.1841, 0.7443, -0.6503, 0.152, 0.4163, 0.5286, 0.7398, -0.4566, 0.5485, 0.7005, -0.1411, 0.9728, 0.1838, 0.9814, 0.05486, 0.1841, -0.7306, 0.3155, 0.6056, -0.656, -0.1534, 0.739, -0.354, 0.9315, -0.08337, 0.3429, 0.8369, 0.4267, -0.3424, -0.5115, 0.7881, -0.8029, -0.3191, 0.5035, -0.3394, 0.4986, 0.7977, 0.1194, -4.387e-05, 0.9928, -0.3424, -0.5115, 0.7881, -0.8029, -0.3191, 0.5035, -0.3394, 0.4986, 0.7977, 0.1194, -4.38e-05, 0.9928, -0.3424, -0.5115, 0.7881, -0.8029, -0.3191, 0.5035, -0.3394, 0.4986, 0.7977, 0.1194, -4.394e-05, 0.9928, 0.3434, -0.5116, 0.7876, -0.03594, 0.5075, 0.8609, 0.3404, 0.4986, 0.7972, 0.8062, 4.595e-05, 0.5917, 0.3434, -0.5116, 0.7876, -0.03594, 0.5075, 0.8609, 0.3404, 0.4986, 0.7972, 0.799, 4.525e-05, 0.6014, 0.3434, -0.5116, 0.7876, -0.03594, 0.5075, 0.8609, 0.3404, 0.4986, 0.7972, 0.799, 4.529e-05, 0.6014, 0.3434, -0.5116, 0.7876, 0.2014, -0.4275, 0.8813, 0.6367, 5.171e-07, 0.7711, 0.799, 4.512e-05, 0.6014, 0.2014, -0.4275, 0.8813, -0.7691, 0.1086, 0.6298, -0.1764, 0.4693, 0.8652, 0.6367, 5.171e-07, 0.7711, -0.3424, -0.5115, 0.7881, -0.9086, -0.3922, 0.1434, -0.7274, 0.4894, 0.481, 0.1707, -4.78e-05, 0.9853, -0.722, -0.2911, 0.6277, -0.204, -0.9788, 0.01756, -0.7348, 0.6664, 0.1265, -0.6999, -0.4203, 0.5776, -0.722, -0.2911, 0.6277, -0.204, -0.9788, 0.01756, -0.7348, 0.6664, 0.1265, -0.6999, -0.4203, 0.5776, -0.722, -0.2911, 0.6277, -0.204, -0.9788, 0.01756, -0.7348, 0.6664, 0.1265, -0.6999, -0.4203, 0.5776, 0.7232, -0.2903, 0.6267, 0.2334, -0.9703, 0.06343, -0.325, -0.8364, 0.4414, 0.779, -0.2752, 0.5634, 0.7232, -0.2903, 0.6267, 0.2045, -0.9787, 0.01721, -0.325, -0.8364, 0.4414, 0.779, -0.2752, 0.5634, 0.7232, -0.2903, 0.6267, 0.2045, -0.9787, 0.01721, -0.325, -0.8364, 0.4414, 0.779, -0.2752, 0.5634, 0.7232, -0.2903, 0.6267, 0.2045, -0.9787, 0.01721, 0.9867, -0.04638, 0.1557, 0.4827, -0.5401, 0.6895, 0.1936, -0.6979, 0.6895, -0.7689, -0.1086, 0.63, -0.1332, 0.7342, 0.6657, 0.9867, -0.04638, 0.1557, -0.722, -0.2911, 0.6277, -0.2076, -0.9779, 0.02331, -0.9089, -0.05053, 0.414, -0.3893, 0.8025, 0.4521, 0.9762, -0.2171, 1.843e-06, 0.8412, 0.04818, 0.5386, 0.587, -0.1176, -0.801, 0.3025, 0.92, -0.2491, 0.9762, -0.2171, 1.951e-06, 0.8412, 0.04818, 0.5386, 0.587, -0.1176, -0.801, 0.2517, 0.9379, -0.2389, 0.9762, -0.2171, 1.897e-06, 0.8412, 0.04818, 0.5386, 0.587, -0.1176, -0.801, 0.2517, 0.9379, -0.2389, -0.4008, 0.9162, -2.987e-06, -0.8415, 0.04694, 0.5383, -0.5877, -0.1184, -0.8004, -0.922, -0.3417, -0.1819, -0.4008, 0.9162, -3.303e-06, -0.8415, 0.04694, 0.5383, -0.5877, -0.1184, -0.8004, -0.922, -0.3417, -0.1819, -0.4008, 0.9162, -3.126e-06, -0.8415, 0.04694, 0.5383, -0.5877, -0.1184, -0.8004, -0.922, -0.3417, -0.1819, 0.9762, -0.2171, 1.913e-06, 0.4681, 0.3534, -0.8099, -0.4783, 0.7177, -0.5062, 0.2517, 0.9379, -0.2389, 0.4681, 0.3534, -0.8099, -0.4685, 0.3528, 0.8099, -0.2603, -0.1046, -0.9599, -0.4783, 0.7177, -0.5062, -0.4008, 0.9162, -3.287e-06, -0.7904, -0.1564, 0.5923, 0.4221, 0.4196, 0.8036, -0.9051, -0.3902, -0.1686, -0.7283, -0.4232, -0.539, 0.587, 0.7151, -0.3797, 0.2516, 0.9379, 0.2389, -0.6999, -0.4203, -0.5776, -0.7283, -0.4232, -0.539, 0.587, 0.7151, -0.3797, 0.2516, 0.9379, 0.2389, -0.6999, -0.4203, -0.5776, -0.7283, -0.4232, -0.539, 0.587, 0.7151, -0.3797, 0.2516, 0.9379, 0.2389, -0.6999, -0.4203, -0.5776, 0.7295, -0.4224, -0.538, -0.6202, 0.7084, -0.3369, -0.922, -0.3419, 0.1819, 0.779, -0.2752, -0.5634, 0.7295, -0.4224, -0.538, -0.5876, 0.7143, -0.3802, -0.922, -0.3419, 0.1819, 0.779, -0.2752, -0.5634, 0.7295, -0.4224, -0.538, -0.5876, 0.7143, -0.3803, -0.922, -0.3419, 0.1819, 0.779, -0.2752, -0.5634, 0.4681, 0.3534, -0.8099, 0.2599, -0.1043, 0.96, -0.8866, -0.1603, 0.434, -0.4685, 0.3528, 0.8099, 0.7295, -0.4224, -0.538, -0.5876, 0.7143, -0.3802, -0.8866, -0.1603, 0.434, 0.4827, -0.5401, -0.6895, -0.7283, -0.4232, -0.539, 0.5539, 0.7186, -0.4205, -0.4222, -0.6165, 0.6646, -0.7017, 0.1035, -0.7049, -0.4093, -0.6146, -0.6744, 0.2599, -0.1043, 0.96, 0.587, 0.7151, -0.3797, -0.7283, -0.4232, -0.539, 0.8412, 0.04818, 0.5386, 0.9762, -0.2171, 1.913e-06, 0.2517, 0.9379, -0.2389, 0.587, -0.1176, -0.801, -0.4117, -0.5066, 0.7575, -0.1332, 0.7342, 0.6657, -0.204, -0.9788, 0.01756, -0.722, -0.2911, 0.6277, -0.7691, 0.1086, 0.6298, -0.3424, -0.5115, 0.7881, 0.1194, -4.38e-05, 0.9928, -0.1764, 0.4693, 0.8652, -0.4566, 0.5485, 0.7005, -0.7306, 0.3155, 0.6056, 0.3027, 0.8328, 0.4635, -0.1411, 0.9728, 0.1838, -0.4566, 0.5485, 0.7005, 0.2604, 0.1033, -0.96, 0.5878, -0.7152, 0.3783, -0.7306, 0.3155, 0.6056, -0.4566, 0.5485, -0.7005, -0.7343, 0.3928, -0.5537, 0.9226, 0.3397, 0.1829, 0.2604, -0.8698, -0.4192, -0.4566, 0.5485, -0.7005, -0.141, -0.7139, -0.6859, -0.2209, 0.9743, -0.04464, -0.7343, 0.3928, -0.5537, -0.7693, 0.1086, -0.6296, -0.1765, -0.4687, -0.8655, -0.3395, 0.498, -0.798, 0.03809, 0.507, -0.8611, -0.3471, -0.7045, -0.6191, 0.03681, -0.5064, -0.8615, -0.735, 0.6661, -0.1268, -0.2042, 0.8094, -0.5507, 0.2599, -0.1043, 0.96, 0.4681, 0.3534, -0.8099, 0.9762, -0.2171, 1.913e-06, 0.587, 0.7151, -0.3797, -0.1764, 0.4693, 0.8652, 0.1194, -4.38e-05, 0.9928, 0.03754, -0.5068, 0.8613, -0.7689, -0.1086, 0.63, 0.2604, 0.1033, -0.96, -0.6179, -0.7863, 1.356e-08, 0.7947, 0.02371, 0.6066, 0.5878, -0.7152, 0.3783, 0.2604, -0.8698, -0.4192, 0.9226, 0.3397, 0.1829, 0.7947, 0.02371, 0.6066, -0.6179, -0.7863, 1.356e-08, -0.1765, -0.4687, -0.8655, -0.2009, 0.4267, -0.8818, 0.03681, -0.5064, -0.8615, -0.3395, 0.498, -0.798, -0.141, -0.7139, -0.6859, -0.7693, 0.1086, -0.6296, 0.03809, 0.507, -0.8611, -0.2209, 0.9743, -0.04464, -0.1332, 0.7342, 0.6657, -0.7689, -0.1086, 0.63, 0.03754, -0.5068, 0.8613, -0.204, -0.9788, 0.01756, -0.1411, 0.9728, 0.1838, 0.3027, 0.8328, 0.4635, -0.3424, -0.5115, 0.7881, -0.7691, 0.1086, 0.6298, -0.2042, 0.8094, -0.5507, -0.735, 0.6661, -0.1268, -0.7283, -0.4232, -0.539, -0.6999, -0.4203, -0.5776, 0.587, -0.1176, -0.801, 0.2517, 0.9379, -0.2389, -0.722, -0.2911, 0.6277, -0.6999, -0.4203, 0.5776, -0.6999, -0.4203, -0.5776, 0.2516, 0.9379, 0.2389, 0.587, 0.7151, -0.3797, -0.7283, -0.4232, -0.539, 0.8412, 0.04818, 0.5386, 0.9762, -0.2171, 1.951e-06, 0.2517, 0.9379, -0.2389, 0.587, -0.1176, -0.801, -0.6999, -0.4203, 0.5776, -0.7348, 0.6664, 0.1265, -0.204, -0.9788, 0.01756, -0.722, -0.2911, 0.6277, -0.8029, -0.3191, 0.5035, -0.3424, -0.5115, 0.7881, 0.1194, -4.394e-05, 0.9928, -0.3394, 0.4986, 0.7977, -0.7633, 0.3068, 0.5686, -0.7306, 0.3155, 0.6056, 0.3027, 0.8328, 0.4635, -0.2212, 0.9742, 0.04512, -0.7633, 0.3068, 0.5686, 0.2527, -0.9375, -0.2393, 0.5878, -0.7152, 0.3783, -0.7306, 0.3155, 0.6056, -0.7633, 0.3068, -0.5686, -0.7343, 0.3928, -0.5537, 0.9226, 0.3397, 0.1829, 0.5875, -0.7152, -0.3786, -0.7633, 0.3068, -0.5686, -0.7449, -0.6496, -0.1521, -0.2209, 0.9743, -0.04464, -0.7343, 0.3928, -0.5537, -0.3423, -0.5117, -0.788, -0.7977, 4.378e-05, -0.6031, -0.3395, 0.498, -0.798, 0.03809, 0.507, -0.8611, -0.3471, -0.7045, -0.6191, 0.03681, -0.5064, -0.8615, -0.735, 0.6661, -0.1268, -0.2042, 0.8094, -0.5507, 0.587, -0.1176, -0.801, 0.2517, 0.9379, -0.2389, -0.722, -0.2911, 0.6277, -0.6999, -0.4203, 0.5776, -0.2042, 0.8094, -0.5507, -0.735, 0.6661, -0.1268, -0.7283, -0.4232, -0.539, -0.6999, -0.4203, -0.5776, -0.2212, 0.9742, 0.04512, 0.3027, 0.8328, 0.4635, -0.3424, -0.5115, 0.7881, -0.8029, -0.3191, 0.5035, -0.7348, 0.6664, 0.1265, -0.3425, 0.5112, 0.7883, -0.3468, -0.7051, 0.6185, -0.204, -0.9788, 0.01756, -0.7449, -0.6496, -0.1521, -0.3423, -0.5117, -0.788, 0.03809, 0.507, -0.8611, -0.2209, 0.9743, -0.04464, -0.7977, 4.378e-05, -0.6031, -0.3471, -0.7045, -0.6191, 0.03681, -0.5064, -0.8615, -0.3395, 0.498, -0.798, 0.5875, -0.7152, -0.3786, 0.9226, 0.3397, 0.1829, 0.9466, 0.3223, -5.317e-07, 0.2966, -0.955, -7.502e-07, 0.2527, -0.9375, -0.2393, 0.2966, -0.955, -7.502e-07, 0.9466, 0.3223, -5.317e-07, 0.5878, -0.7152, 0.3783, -0.3394, 0.4986, 0.7977, 0.1194, -4.394e-05, 0.9928, -0.3468, -0.7051, 0.6185, -0.3425, 0.5112, 0.7883, 0.2516, 0.9379, 0.2389, 0.8412, 0.04818, 0.5386, 0.9762, -0.2171, 1.951e-06, 0.587, 0.7151, -0.3797, -0.6999, -0.4203, -0.5776, 0.2516, 0.9379, 0.2389, 0.587, 0.7151, -0.3797, -0.7283, -0.4232, -0.539, 0.8412, 0.04818, 0.5386, 0.9762, -0.2171, 1.897e-06, 0.2517, 0.9379, -0.2389, 0.587, -0.1176, -0.801, -0.6999, -0.4203, 0.5776, -0.7348, 0.6664, 0.1265, -0.204, -0.9788, 0.01756, -0.722, -0.2911, 0.6277, -0.8029, -0.3191, 0.5035, -0.3424, -0.5115, 0.7881, 0.1194, -4.387e-05, 0.9928, -0.3394, 0.4986, 0.7977, -0.7633, 0.3068, 0.5686, -0.7306, 0.3155, 0.6056, 0.3027, 0.8328, 0.4635, -0.2212, 0.9742, 0.04512, -0.7633, 0.3068, 0.5686, 0.2527, -0.9375, -0.2393, 0.5878, -0.7152, 0.3783, -0.7306, 0.3155, 0.6056, -0.7633, 0.3068, -0.5686, -0.7343, 0.3928, -0.5537, 0.9226, 0.3397, 0.1829, 0.5875, -0.7152, -0.3786, -0.7633, 0.3068, -0.5686, -0.7449, -0.6496, -0.1521, -0.2209, 0.9743, -0.04464, -0.7343, 0.3928, -0.5537, -0.3423, -0.5117, -0.788, -0.7977, 4.393e-05, -0.6031, -0.3395, 0.498, -0.798, 0.03809, 0.507, -0.8611, -0.3471, -0.7045, -0.6191, 0.03681, -0.5064, -0.8615, -0.735, 0.6661, -0.1268, -0.2042, 0.8094, -0.5507, -0.2212, 0.9742, 0.04512, 0.3027, 0.8328, 0.4635, -0.3424, -0.5115, 0.7881, -0.8029, -0.3191, 0.5035, -0.7348, 0.6664, 0.1265, -0.8028, 0.319, 0.5038, -0.3468, -0.7051, 0.6185, -0.204, -0.9788, 0.01756, -0.7449, -0.6496, -0.1521, -0.3423, -0.5117, -0.788, 0.03809, 0.507, -0.8611, -0.2209, 0.9743, -0.04464, -0.7977, 4.393e-05, -0.6031, -0.3471, -0.7045, -0.6191, 0.03681, -0.5064, -0.8615, -0.3395, 0.498, -0.798, 0.5875, -0.7152, -0.3786, 0.9226, 0.3397, 0.1829, 0.9466, 0.3223, -2.746e-07, 0.7947, 0.02371, -0.6066, 0.2527, -0.9375, -0.2393, 0.7947, 0.02371, -0.6066, 0.9466, 0.3223, -2.746e-07, 0.5878, -0.7152, 0.3783, -0.3394, 0.4986, 0.7977, 0.1194, -4.387e-05, 0.9928, -0.3468, -0.7051, 0.6185, -0.8028, 0.319, 0.5038, 0.2516, 0.9379, 0.2389, 0.8412, 0.04818, 0.5386, 0.9762, -0.2171, 1.897e-06, 0.587, 0.7151, -0.3797, 0.587, -0.1176, -0.801, 0.2517, 0.9379, -0.2389, -0.722, -0.2911, 0.6277, -0.6999, -0.4203, 0.5776, -0.2042, 0.8094, -0.5507, -0.735, 0.6661, -0.1268, -0.7283, -0.4232, -0.539, -0.6999, -0.4203, -0.5776, -0.6999, -0.4203, -0.5776, 0.2516, 0.9379, 0.2389, 0.5539, 0.7186, -0.4205, -0.7283, -0.4232, -0.539, 0.7904, -0.1556, -0.5924, 0.9762, -0.2171, 1.843e-06, 0.3025, 0.92, -0.2491, 0.5883, -0.3184, -0.7433, -0.6999, -0.4203, 0.5776, -0.7348, 0.6664, 0.1265, -0.2076, -0.9779, 0.02331, -0.722, -0.2911, 0.6277, -0.8029, -0.3191, 0.5035, -0.3424, -0.5115, 0.7881, 0.1707, -4.78e-05, 0.9853, -0.3394, 0.4986, 0.7977, -0.7633, 0.3068, 0.5686, -0.7306, 0.3155, 0.6056, 0.3429, 0.8369, 0.4267, -0.2212, 0.9742, 0.04512, -0.7633, 0.3068, 0.5686, 0.2527, -0.9375, -0.2393, 0.6192, -0.7095, 0.3363, -0.7306, 0.3155, 0.6056, -0.7633, 0.3068, -0.5686, -0.7343, 0.3928, -0.5537, 0.9055, 0.3891, 0.1693, 0.5875, -0.7152, -0.3786, -0.7633, 0.3068, -0.5686, -0.7449, -0.6496, -0.1521, -0.2488, 0.9644, -0.08996, -0.7343, 0.3928, -0.5537, -0.3423, -0.5117, -0.788, -0.7977, 4.397e-05, -0.6031, -0.3371, 0.5086, -0.7923, 0.03809, 0.507, -0.8611, -0.673, -0.5855, -0.4519, 0.03681, -0.5064, -0.8615, -0.7517, 0.6372, -0.1704, -0.4171, 0.7827, -0.462, -0.4171, 0.7827, -0.462, -0.7517, 0.6372, -0.1704, -0.7283, -0.4232, -0.539, -0.7017, 0.1035, -0.7049, 0.5883, -0.3184, -0.7433, 0.3025, 0.92, -0.2491, -0.722, -0.2911, 0.6277, -0.3893, 0.8025, 0.4521, 0.2516, 0.9379, 0.2389, 0.8412, 0.04818, 0.5386, 0.9762, -0.2171, 1.843e-06, 0.5539, 0.7186, -0.4205, -0.3394, 0.4986, 0.7977, 0.1707, -4.78e-05, 0.9853, 0.03754, -0.5068, 0.8613, -0.8028, 0.319, 0.5038, 0.2527, -0.9375, -0.2393, 0.7947, 0.02371, -0.6066, 0.7947, 0.02371, 0.6066, 0.6192, -0.7095, 0.3363, 0.5875, -0.7152, -0.3786, 0.9055, 0.3891, 0.1693, 0.7947, 0.02371, 0.6066, 0.7947, 0.02371, -0.6066, -0.7977, 4.397e-05, -0.6031, -0.3471, -0.7045, -0.6191, 0.03681, -0.5064, -0.8615, -0.3371, 0.5086, -0.7923, -0.7449, -0.6496, -0.1521, -0.3423, -0.5117, -0.788, 0.03809, 0.507, -0.8611, -0.2488, 0.9644, -0.08996, -0.7348, 0.6664, 0.1265, -0.8028, 0.319, 0.5038, 0.03754, -0.5068, 0.8613, -0.2076, -0.9779, 0.02331, -0.2212, 0.9742, 0.04512, 0.3429, 0.8369, 0.4267, -0.3424, -0.5115, 0.7881, -0.8029, -0.3191, 0.5035, 0.779, -0.2752, -0.5634, -0.922, -0.3419, 0.1819, -0.5876, 0.7143, -0.3802, 0.7295, -0.4224, -0.538, -0.4685, 0.3528, 0.8099, -0.4008, 0.9162, -3.303e-06, -0.922, -0.3417, -0.1819, -0.2603, -0.1046, -0.9599, 0.779, -0.2752, 0.5634, -0.325, -0.8364, 0.4414, 0.2045, -0.9787, 0.01721, 0.7232, -0.2903, 0.6267, -0.03594, 0.5075, 0.8609, 0.3434, -0.5116, 0.7876, 0.799, 4.512e-05, 0.6014, 0.3404, 0.4986, 0.7972, 0.7189, 0.3903, 0.5752, 0.7318, 0.3148, 0.6045, 0.7443, -0.6503, 0.152, 0.2218, 0.9741, 0.04474, 0.7189, 0.3903, 0.5752, -0.9223, 0.3406, -0.1823, -0.5883, -0.7144, 0.379, 0.7318, 0.3148, 0.6045, 0.7189, 0.3903, -0.5752, 0.7355, 0.392, -0.5527, -0.2539, -0.9373, 0.2386, -0.588, -0.7144, -0.3793, 0.7189, 0.3903, -0.5752, -0.3012, 0.8336, -0.4629, 0.2215, 0.9742, -0.04426, 0.7355, 0.392, -0.5527, 0.3433, -0.5118, -0.7875, -0.1174, -4.341e-05, -0.9931, 0.3406, 0.498, -0.7975, 0.8032, -0.3201, -0.5024, 0.1938, -0.6973, -0.6901, 0.8028, 0.3193, -0.5035, -0.3247, -0.8364, -0.4416, 0.1337, 0.7338, -0.6661, 0.1337, 0.7338, -0.6661, -0.3247, -0.8364, -0.4416, 0.7295, -0.4224, -0.538, 0.4827, -0.5401, -0.6895, -0.2603, -0.1046, -0.9599, -0.922, -0.3417, -0.1819, 0.7232, -0.2903, 0.6267, 0.4827, -0.5401, 0.6895, -0.922, -0.3419, 0.1819, -0.8415, 0.04694, 0.5383, -0.4008, 0.9162, -3.303e-06, -0.5876, 0.7143, -0.3802, 0.3404, 0.4986, 0.7972, 0.799, 4.512e-05, 0.6014, 0.803, 0.3198, 0.5028, -0.03562, -0.5074, 0.861, -0.9223, 0.3406, -0.1823, -0.795, 0.02488, -0.6061, -0.795, 0.02488, 0.6061, -0.5883, -0.7144, 0.379, -0.588, -0.7144, -0.3793, -0.2539, -0.9373, 0.2386, -0.795, 0.02488, 0.6061, -0.795, 0.02488, -0.6061, -0.1174, -4.341e-05, -0.9931, 0.3481, -0.7044, -0.6186, 0.8028, 0.3193, -0.5035, 0.3406, 0.498, -0.7975, -0.3012, 0.8336, -0.4629, 0.3433, -0.5118, -0.7875, 0.8032, -0.3201, -0.5024, 0.2215, 0.9742, -0.04426, -0.325, -0.8364, 0.4414, -0.03562, -0.5074, 0.861, 0.803, 0.3198, 0.5028, 0.2045, -0.9787, 0.01721, 0.2218, 0.9741, 0.04474, 0.7443, -0.6503, 0.152, 0.3434, -0.5116, 0.7876, -0.03594, 0.5075, 0.8609, 0.779, -0.2752, -0.5634, -0.922, -0.3419, 0.1819, -0.5876, 0.7143, -0.3802, 0.7295, -0.4224, -0.538, -0.8415, 0.04694, 0.5383, -0.4008, 0.9162, -3.126e-06, -0.922, -0.3417, -0.1819, -0.5877, -0.1184, -0.8004, 0.779, -0.2752, 0.5634, -0.325, -0.8364, 0.4414, 0.2045, -0.9787, 0.01721, 0.7232, -0.2903, 0.6267, -0.03594, 0.5075, 0.8609, 0.3434, -0.5116, 0.7876, 0.799, 4.525e-05, 0.6014, 0.3404, 0.4986, 0.7972, 0.7189, 0.3903, 0.5752, 0.7318, 0.3148, 0.6045, 0.7443, -0.6503, 0.152, 0.2218, 0.9741, 0.04474, 0.7189, 0.3903, 0.5752, -0.9223, 0.3406, -0.1823, -0.5883, -0.7144, 0.379, 0.7318, 0.3148, 0.6045, 0.7189, 0.3903, -0.5752, 0.7355, 0.392, -0.5527, -0.2539, -0.9373, 0.2386, -0.588, -0.7144, -0.3793, 0.7189, 0.3903, -0.5752, -0.3012, 0.8336, -0.4629, 0.2215, 0.9742, -0.04426, 0.7355, 0.392, -0.5527, 0.3433, -0.5118, -0.7875, -0.1174, -4.332e-05, -0.9931, 0.3406, 0.498, -0.7975, 0.8032, -0.3201, -0.5024, 0.3481, -0.7044, -0.6186, 0.8028, 0.3193, -0.5035, -0.3247, -0.8364, -0.4416, 0.2047, 0.8095, -0.5503, 0.2218, 0.9741, 0.04474, 0.7443, -0.6503, 0.152, 0.3434, -0.5116, 0.7876, -0.03594, 0.5075, 0.8609, -0.325, -0.8364, 0.4414, -0.03562, -0.5074, 0.861, 0.3478, -0.705, 0.6181, 0.2045, -0.9787, 0.01721, -0.3012, 0.8336, -0.4629, 0.3433, -0.5118, -0.7875, 0.8032, -0.3201, -0.5024, 0.2215, 0.9742, -0.04426, -0.1174, -4.332e-05, -0.9931, 0.3481, -0.7044, -0.6186, 0.8028, 0.3193, -0.5035, 0.3406, 0.498, -0.7975, -0.588, -0.7144, -0.3793, -0.2539, -0.9373, 0.2386, -0.2985, -0.9544, -4.401e-07, -0.795, 0.02488, -0.6061, -0.9223, 0.3406, -0.1823, -0.795, 0.02488, -0.6061, -0.2985, -0.9544, -4.401e-07, -0.5883, -0.7144, 0.379, 0.3404, 0.4986, 0.7972, 0.799, 4.525e-05, 0.6014, 0.3478, -0.705, 0.6181, -0.03562, -0.5074, 0.861, -0.922, -0.3419, 0.1819, -0.8415, 0.04694, 0.5383, -0.4008, 0.9162, -3.126e-06, -0.5876, 0.7143, -0.3802, -0.5877, -0.1184, -0.8004, -0.922, -0.3417, -0.1819, 0.7232, -0.2903, 0.6267, 0.779, -0.2752, 0.5634, 0.2047, 0.8095, -0.5503, -0.3247, -0.8364, -0.4416, 0.7295, -0.4224, -0.538, 0.779, -0.2752, -0.5634, 0.779, -0.2752, -0.5634, -0.922, -0.3419, 0.1819, -0.5876, 0.7143, -0.3803, 0.7295, -0.4224, -0.538, -0.8415, 0.04694, 0.5383, -0.4008, 0.9162, -2.987e-06, -0.922, -0.3417, -0.1819, -0.5877, -0.1184, -0.8004, 0.779, -0.2752, 0.5634, -0.325, -0.8364, 0.4414, 0.2045, -0.9787, 0.01721, 0.7232, -0.2903, 0.6267, -0.03594, 0.5075, 0.8609, 0.3434, -0.5116, 0.7876, 0.799, 4.529e-05, 0.6014, 0.3404, 0.4986, 0.7972, 0.7189, 0.3903, 0.5752, 0.7318, 0.3148, 0.6045, 0.7443, -0.6503, 0.152, 0.2218, 0.9741, 0.04474, 0.7189, 0.3903, 0.5752, -0.9223, 0.3406, -0.1823, -0.5883, -0.7144, 0.379, 0.7318, 0.3148, 0.6045, 0.7189, 0.3903, -0.5752, 0.7355, 0.392, -0.5527, -0.2539, -0.9373, 0.2386, -0.588, -0.7144, -0.3793, 0.7189, 0.3903, -0.5752, -0.3012, 0.8336, -0.4629, 0.2215, 0.9742, -0.04426, 0.7355, 0.392, -0.5527, 0.3433, -0.5118, -0.7875, -0.1174, -4.349e-05, -0.9931, 0.3406, 0.498, -0.7975, 0.8032, -0.3201, -0.5024, 0.3481, -0.7044, -0.6186, 0.8028, 0.3193, -0.5035, -0.3247, -0.8364, -0.4416, 0.2047, 0.8095, -0.5503, -0.5877, -0.1184, -0.8004, -0.922, -0.3417, -0.1819, 0.7232, -0.2903, 0.6267, 0.779, -0.2752, 0.5634, 0.2047, 0.8095, -0.5503, -0.3247, -0.8364, -0.4416, 0.7295, -0.4224, -0.538, 0.779, -0.2752, -0.5634, 0.2218, 0.9741, 0.04474, 0.7443, -0.6503, 0.152, 0.3434, -0.5116, 0.7876, -0.03594, 0.5075, 0.8609, -0.325, -0.8364, 0.4414, 0.3435, 0.5113, 0.7878, 0.3478, -0.705, 0.6181, 0.2045, -0.9787, 0.01721, -0.3012, 0.8336, -0.4629, 0.3433, -0.5118, -0.7875, 0.8032, -0.3201, -0.5024, 0.2215, 0.9742, -0.04426, -0.1174, -4.349e-05, -0.9931, 0.3481, -0.7044, -0.6186, 0.8028, 0.3193, -0.5035, 0.3406, 0.498, -0.7975, -0.588, -0.7144, -0.3793, -0.2539, -0.9373, 0.2386, -0.2985, -0.9544, -5.93e-07, -0.9463, 0.3233, -5.639e-07, -0.9223, 0.3406, -0.1823, -0.9463, 0.3233, -5.639e-07, -0.2985, -0.9544, -5.93e-07, -0.5883, -0.7144, 0.379, 0.3404, 0.4986, 0.7972, 0.799, 4.529e-05, 0.6014, 0.3478, -0.705, 0.6181, 0.3435, 0.5113, 0.7878, -0.922, -0.3419, 0.1819, -0.8415, 0.04694, 0.5383, -0.4008, 0.9162, -2.987e-06, -0.5876, 0.7143, -0.3803, 0.06514, -0.9445, -0.3221, -0.5885, -0.3188, 0.743, -0.6202, 0.7084, -0.3369, 0.7295, -0.4224, -0.538, -0.8415, 0.04694, 0.5383, -0.4008, 0.9162, -3.287e-06, -0.9051, -0.3902, -0.1686, -0.5877, -0.1184, -0.8004, 0.9227, 0.2352, 0.3056, 0.4171, 0.7829, 0.4616, 0.2334, -0.9703, 0.06343, 0.7232, -0.2903, 0.6267, 0.662, 0.604, 0.4438, 0.3434, -0.5116, 0.7876, 0.8062, 4.595e-05, 0.5917, 0.7079, 0.5295, 0.4674, 0.2324, -0.8901, 0.3921, 0.7318, 0.3148, 0.6045, 0.7595, -0.6209, 0.1942, 0.8845, 0.1799, 0.4305, 0.2324, -0.8901, 0.3921, -0.5305, 0.3575, -0.7686, -0.5541, -0.7181, 0.4211, 0.7318, 0.3148, 0.6045, 0.6566, -0.1537, -0.7385, 0.7355, 0.392, -0.5527, -0.303, -0.9201, 0.2484, 0.572, 0.5968, 0.5627, 0.6566, -0.1537, -0.7385, 0.3538, -0.8256, -0.4396, 0.1927, 0.9813, 0.001347, 0.7355, 0.392, -0.5527, 0.6204, -0.5254, -0.5823, 0.6916, -0.5595, -0.4567, 0.3299, 0.5427, -0.7724, 0.8032, -0.3201, -0.5024, 0.3481, -0.7044, -0.6186, 0.8028, 0.3193, -0.5035, -0.3196, -0.8358, -0.4464, 0.2047, 0.8095, -0.5503, -0.5885, -0.3188, 0.743, -0.7904, -0.1564, 0.5923, -0.4008, 0.9162, -3.287e-06, -0.6202, 0.7084, -0.3369, 0.7079, 0.5295, 0.4674, 0.8062, 4.595e-05, 0.5917, 0.803, 0.3198, 0.5028, 0.6397, 0.4964, 0.5869, -0.5305, 0.3575, -0.7686, -0.7903, 0.1568, -0.5924, -0.795, 0.02488, 0.6061, -0.5541, -0.7181, 0.4211, 0.572, 0.5968, 0.5627, -0.303, -0.9201, 0.2484, -0.795, 0.02488, 0.6061, -0.7903, 0.1568, -0.5924, 0.6916, -0.5595, -0.4567, 0.6408, -0.6363, -0.4296, 0.8028, 0.3193, -0.5035, 0.3299, 0.5427, -0.7724, 0.3538, -0.8256, -0.4396, 0.6204, -0.5254, -0.5823, 0.8032, -0.3201, -0.5024, 0.1927, 0.9813, 0.001347, 0.4171, 0.7829, 0.4616, 0.6397, 0.4964, 0.5869, 0.803, 0.3198, 0.5028, 0.2334, -0.9703, 0.06343, 0.8845, 0.1799, 0.4305, 0.7595, -0.6209, 0.1942, 0.3434, -0.5116, 0.7876, 0.662, 0.604, 0.4438, 0.2047, 0.8095, -0.5503, -0.3196, -0.8358, -0.4464, 0.7295, -0.4224, -0.538, 0.779, -0.2752, -0.5634, -0.5877, -0.1184, -0.8004, -0.9051, -0.3902, -0.1686, 0.7232, -0.2903, 0.6267, 0.779, -0.2752, 0.5634])] * 3)])

# ---- objects
ob_envi_scifi01 = bpy.data.objects.new('ENVI_SciFi01', me_envi_scifi01)

# ---- transforms, parenting, visibility, modifiers, constraints
ob_envi_scifi01.location = (0.0, 0.0, 0.0)
ob_envi_scifi01.lineart.crease_threshold = 0.0

# ---- collection membership
scene.collection.objects.link(ob_envi_scifi01)

# ---- scene / render settings (as saved in the file)
scene.frame_start = 0; scene.frame_end = 30; scene.frame_set(0)
scene.render.engine = 'BLENDER_EEVEE_NEXT'
scene.render.fps = 30
scene.cycles.use_denoising = False
scene.cycles.samples = 128
scene.cycles.sampling_pattern = 'TABULATED_SOBOL'
scene.cycles.use_adaptive_sampling = False
scene.cycles.use_light_tree = False
scene.view_settings.view_transform = 'Filmic'
bpy.context.view_layer.update()

# ---- added for rendering (the .blend has no active camera and no usable light): camera, sun
cam_auto = bpy.data.cameras.new('AutoCamera')
cam_auto.lens = 50.0
cam_auto.sensor_width = 36.0
cam_auto.clip_end = 9021.92
ob_auto_camera = bpy.data.objects.new('AutoCamera', cam_auto)
scene.collection.objects.link(ob_auto_camera)
ob_auto_camera.location = (513.993, -616.881, 411.257)
ob_auto_camera.rotation_euler = (1.09748, -7.21219e-08, 0.694738)
scene.camera = ob_auto_camera
light_auto_sun = bpy.data.lights.new('AutoSun', 'SUN')
light_auto_sun.energy = 3.0
light_auto_sun.angle = 0.0523599
ob_auto_sun = bpy.data.objects.new('AutoSun', light_auto_sun)
scene.collection.objects.link(ob_auto_sun)
ob_auto_sun.rotation_euler = (0.872665, 0.174533, 0.523599)
bpy.context.view_layer.update()
